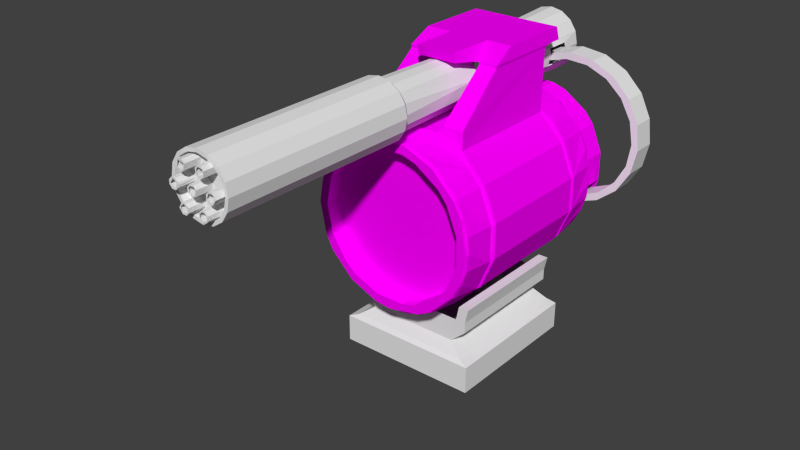 # Source: gatling_lowpoly.blend  (saved by Blender 2.68.0; exported with 4.5.12 LTS)
import bpy
from mathutils import Matrix  # noqa: F401  (used for matrix-valued properties, if any)

bpy.ops.wm.read_factory_settings(use_empty=True)
scene = bpy.context.scene
scene.name = 'Scene'

# ---- collections
col_collection_1 = bpy.data.collections.new('Collection 1'); scene.collection.children.link(col_collection_1)

# ---- images (referenced by path relative to the original .blend; pixels are not part of the script)
import os
ASSET_DIR = os.environ.get("B2B_ASSET_DIR", "")  # directory of the original .blend (textures are referenced by path, not embedded)
HERE = os.path.dirname(os.path.abspath(__file__))  # packed textures are extracted next to this script under _unpacked/

def load_image(name, relpath, width, height, colorspace="sRGB"):
    """Load a texture the original file referenced (path relative to the .blend, or extracted next to this script)."""
    p = next((c for c in (os.path.join(HERE, relpath), os.path.join(ASSET_DIR, relpath)) if relpath and os.path.exists(c)), "")
    if p:
        img = bpy.data.images.load(p, check_existing=True)
        img.name = name
    else:  # same state as the original file: an image datablock whose file is absent (Cycles renders it pink)
        img = bpy.data.images.new(name, width, height)
        img.source = "FILE"
        img.filepath = "//" + (relpath or name)
    img.colorspace_settings.name = colorspace
    return img
img_wood_texture___15_by_agf81_d3e6w3j_jpg_001 = load_image('wood_texture___15_by_agf81-d3e6w3j.jpg.001', 'wood_texture___15_by_agf81-d3e6w3j.jpg', 1024, 1024, 'sRGB')

# ---- materials (node trees are filled in below, after node groups)
mat_material = bpy.data.materials.new('Material')
mat_material.alpha_threshold = 0.0
mat_material.use_transparent_shadow = False
mat_material.roughness = 0.5
mat_material.line_color = (0.0, 0.0, 0.0, 1.0)

# ---- material node trees
mat_material.use_nodes = True; mat_material.node_tree.nodes.clear()
_N = mat_material.node_tree.nodes; _L = mat_material.node_tree.links
n0 = _N.new('ShaderNodeOutputMaterial'); n0.name = 'Material Output'; n0.location = (300, 300)
n1 = _N.new('ShaderNodeBsdfDiffuse'); n1.name = 'Diffuse BSDF'; n1.location = (10, 300)
n2 = _N.new('ShaderNodeTexImage'); n2.name = 'Image Texture'; n2.location = (-180, 300)
n2.width = 140
n2.image = img_wood_texture___15_by_agf81_d3e6w3j_jpg_001
_L.new(n1.outputs[0], n0.inputs[0])
_L.new(n2.outputs[0], n1.inputs[0])
n0.is_active_output = True

# ---- world
world_world = bpy.data.worlds.new('World'); scene.world = world_world
world_world.color = (0.05088, 0.05088, 0.05088)
world_world.use_sun_shadow = False
world_world.sun_shadow_jitter_overblur = 0.0
world_world.cycles.sampling_method = 'MANUAL'
world_world.cycles.sample_map_resolution = 256

# ---- meshes
me_cylinder_003 = bpy.data.meshes.new('Cylinder.003')
me_cylinder_003.from_pydata([(-0.2715, -0.004296, -0.3034), (-0.2516, 0.1044, -0.3019), (-0.1888, 0.1954, -0.3034), (-0.09974, 0.2528, -0.3034), (0.00451, 0.2717, -0.3034), (0.1081, 0.2493, -0.3034), (0.1952, 0.189, -0.3034), (0.2526, 0.09995, -0.3034), (0.2715, -0.004296, -0.3034), (0.2501, -0.1034, -0.3048), (0.1952, -0.1886, -0.3034), (0.1081, -0.2489, -0.3034), (0.00451, -0.2713, -0.3034), (-0.09974, -0.2523, -0.3034), (-0.1888, -0.195, -0.3034), (-0.2491, -0.1079, -0.3034), (-0.2792, -0.1154, -0.4272), (-0.2137, -0.2135, -0.4272), (-0.1156, -0.279, -0.4272), (-5.692e-06, -0.302, -0.4272), (0.1156, -0.279, -0.4272), (0.2137, -0.2135, -0.4272), (0.2792, -0.1154, -0.4272), (0.3022, 0.0002189, -0.4272), (0.2792, 0.1159, -0.4272), (0.2137, 0.2139, -0.4272), (0.1156, 0.2794, -0.4272), (-5.633e-06, 0.3024, -0.4272), (-0.1156, 0.2794, -0.4272), (-0.2137, 0.2139, -0.4272), (-0.2792, 0.1159, -0.4272), (-0.3022, 0.0002189, -0.4272), (-0.2792, -0.1154, -0.4441), (-0.2137, -0.2135, -0.4441), (-0.1156, -0.279, -0.4441), (-5.677e-06, -0.302, -0.4441), (0.1156, -0.279, -0.4441), (0.2137, -0.2135, -0.4441), (0.2792, -0.1154, -0.4441), (0.3022, 0.0002189, -0.4441), (0.2792, 0.1159, -0.4441), (0.2137, 0.2139, -0.4441), (0.1156, 0.2794, -0.4441), (-5.618e-06, 0.3024, -0.4441), (-0.1156, 0.2794, -0.4441), (-0.2137, 0.2139, -0.4441), (-0.2792, 0.1159, -0.4441), (-0.3022, 0.0002189, -0.4441), (-0.0005319, -0.3346, -0.4362), (0.128, -0.3091, -0.4372), (0.2369, -0.2363, -0.4383), (0.3095, -0.1273, -0.4395), (-0.3095, 0.1278, -0.4371), (-0.3348, -0.0002336, -0.4362), (-0.3093, -0.1279, -0.4368), (-0.2371, -0.2362, -0.4372), (-0.1288, -0.3088, -0.4356), (0.3348, 0.0003363, -0.4374), (0.3094, 0.1281, -0.438), (0.2367, 0.2369, -0.4363), (0.1279, 0.3096, -0.4348), (7.342e-05, 0.335, -0.436), (-0.1278, 0.3096, -0.4343), (-0.2368, 0.2368, -0.4358), (-0.3364, 0.0002183, -1.07), (-0.3108, 0.129, -1.07), (-0.2379, 0.2381, -1.07), (-0.1288, 0.311, -1.07), (-6.08e-06, 0.3367, -1.07), (0.1287, 0.311, -1.07), (0.2379, 0.2381, -1.07), (0.3108, 0.129, -1.07), (0.3364, 0.0002183, -1.07), (0.3108, -0.1285, -1.07), (0.2379, -0.2377, -1.07), (0.1287, -0.3106, -1.07), (-6.154e-06, -0.3362, -1.07), (-0.1288, -0.3106, -1.07), (-0.2379, -0.2377, -1.07), (-0.3108, -0.1285, -1.07), (-0.06438, 0.3238, -0.8789), (-5.841e-06, 0.3367, -0.8789), (-5.931e-06, -0.3362, -0.8789), (-0.06438, -0.3234, -0.8789), (0.1287, -0.3106, -0.8789), (0.1287, 0.311, -0.8789), (-5.737e-06, 0.3367, -0.6542), (-5.826e-06, -0.3362, -0.6542), (0.1287, 0.311, -0.6542), (-0.06438, 0.3238, -0.6542), (-0.06438, -0.3234, -0.6542), (0.1287, -0.3106, -0.6542), (-0.2544, -0.0008034, 0.2979), (-0.2351, -0.09818, 0.2979), (-0.1799, -0.1807, 0.2979), (-0.09735, -0.2359, 0.2979), (2.128e-05, -0.2552, 0.2979), (0.09739, -0.2359, 0.2979), (0.2137, -0.1436, 0.298), (0.2545, -0.0008035, 0.2979), (0.2137, 0.142, 0.298), (0.09739, 0.2343, 0.2979), (-0.04151, 0.2544, 0.2979), (-0.1799, 0.1791, 0.2979), (-0.2351, 0.09657, 0.2979), (-0.2767, -0.0008027, 1.216), (-0.2556, -0.1067, 1.216), (-0.1956, -0.1965, 1.216), (-0.1059, -0.2565, 1.216), (2.128e-05, -0.2775, 1.216), (0.1059, -0.2565, 1.216), (0.1957, -0.1965, 1.216), (0.2557, -0.1067, 1.216), (0.2767, -0.0008028, 1.216), (0.2557, 0.1051, 1.216), (0.1957, 0.1949, 1.216), (0.1059, 0.2549, 1.216), (2.131e-05, 0.2759, 1.216), (-0.1059, 0.2549, 1.216), (-0.1956, 0.1949, 1.216), (-0.2556, 0.1051, 1.216), (-0.3285, -0.0008026, 1.27), (-0.3035, -0.1265, 1.27), (-0.2323, -0.2331, 1.27), (-0.1257, -0.3043, 1.27), (2.128e-05, -0.3293, 1.27), (0.1257, -0.3043, 1.27), (0.2323, -0.2331, 1.27), (0.3035, -0.1265, 1.27), (0.3285, -0.0008027, 1.27), (0.3035, 0.1249, 1.27), (0.2323, 0.2315, 1.27), (0.1257, 0.3027, 1.27), (2.131e-05, 0.3277, 1.27), (-0.1257, 0.3027, 1.27), (-0.2323, 0.2315, 1.27), (-0.3035, 0.1249, 1.27), (-0.3285, -0.0008013, 3.039), (-0.3035, -0.1265, 3.039), (-0.2323, -0.2331, 3.039), (-0.1257, -0.3043, 3.039), (2.128e-05, -0.3293, 3.039), (0.1257, -0.3043, 3.039), (0.2323, -0.2331, 3.039), (0.3035, -0.1265, 3.039), (0.3285, -0.0008014, 3.039), (0.3035, 0.1249, 3.039), (0.2323, 0.2315, 3.039), (0.1257, 0.3027, 3.039), (2.131e-05, 0.3277, 3.039), (-0.1257, 0.3027, 3.039), (-0.2323, 0.2315, 3.039), (-0.3035, 0.1249, 3.039), (-0.2902, -0.0008013, 3.039), (-0.2681, -0.1119, 3.039), (-0.2052, -0.206, 3.039), (-0.111, -0.2689, 3.039), (2.128e-05, -0.291, 3.039), (0.1111, -0.2689, 3.039), (0.2052, -0.206, 3.039), (0.2681, -0.1119, 3.039), (0.2902, -0.0008014, 3.039), (0.2681, 0.1102, 3.039), (0.2052, 0.2044, 3.039), (0.1111, 0.2673, 3.039), (2.131e-05, 0.2894, 3.039), (-0.111, 0.2673, 3.039), (-0.2052, 0.2044, 3.039), (-0.2681, 0.1102, 3.039), (-0.2836, -0.0008013, 2.974), (-0.262, -0.1093, 2.974), (-0.2005, -0.2013, 2.974), (-0.1085, -0.2628, 2.974), (2.128e-05, -0.2844, 2.974), (0.1086, -0.2628, 2.974), (0.2006, -0.2013, 2.974), (0.262, -0.1093, 2.974), (0.2836, -0.0008014, 2.974), (0.262, 0.1077, 2.974), (0.2006, 0.1997, 2.974), (0.1086, 0.2612, 2.974), (2.131e-05, 0.2828, 2.974), (-0.1085, 0.2612, 2.974), (-0.2005, 0.1997, 2.974), (-0.262, 0.1077, 2.974), (-0.0119, 0.2904, -0.8716), (0.07626, 0.2784, -0.8716), (0.07626, 0.2784, -0.6614), (-0.0119, 0.2904, -0.6614), (-0.0724, 0.556, -0.8716), (0.006913, 0.5157, -0.8716), (0.006913, 0.5157, -0.6614), (-0.0724, 0.556, -0.6614), (-0.04219, 0.8267, -0.8716), (0.01946, 0.7626, -0.8716), (0.01946, 0.7626, -0.6614), (-0.04219, 0.8267, -0.6614), (0.07537, 1.072, -0.8716), (0.1125, 0.9916, -0.8716), (0.1125, 0.9916, -0.6614), (0.07537, 1.072, -0.6614), (0.2672, 1.266, -0.8716), (0.2757, 1.177, -0.8716), (0.2757, 1.177, -0.6614), (0.2672, 1.266, -0.6614), (0.512, 1.385, -0.8716), (0.4908, 1.299, -0.8716), (0.4908, 1.299, -0.6614), (0.512, 1.385, -0.6614), (0.7824, 1.418, -0.8716), (0.7341, 1.343, -0.8716), (0.7341, 1.343, -0.6614), (0.7824, 1.418, -0.6614), (1.049, 1.359, -0.8716), (0.9783, 1.305, -0.8716), (0.9783, 1.305, -0.6614), (1.049, 1.359, -0.6614), (1.281, 1.217, -0.8716), (1.196, 1.188, -0.8716), (1.196, 1.188, -0.6614), (1.281, 1.217, -0.6614), (1.453, 1.006, -0.8716), (1.364, 1.007, -0.8716), (1.364, 1.007, -0.6614), (1.453, 1.006, -0.6614), (1.546, 0.75, -0.8716), (1.462, 0.78, -0.8716), (1.462, 0.78, -0.6614), (1.546, 0.75, -0.6614), (-0.0119, -0.2993, -0.6614), (0.07626, -0.2873, -0.6614), (0.07626, -0.2873, -0.8716), (-0.0119, -0.2993, -0.8716), (-0.0724, -0.5649, -0.6614), (0.006913, -0.5246, -0.6614), (0.006913, -0.5246, -0.8716), (-0.0724, -0.5649, -0.8716), (-0.04219, -0.8356, -0.6614), (0.01946, -0.7714, -0.6614), (0.01946, -0.7714, -0.8716), (-0.04219, -0.8356, -0.8716), (0.07537, -1.081, -0.6614), (0.1125, -1.0, -0.6614), (0.1125, -1.0, -0.8716), (0.07537, -1.081, -0.8716), (0.2672, -1.275, -0.6614), (0.2757, -1.186, -0.6614), (0.2757, -1.186, -0.8716), (0.2672, -1.275, -0.8716), (0.512, -1.394, -0.6614), (0.4908, -1.308, -0.6614), (0.4908, -1.308, -0.8716), (0.512, -1.394, -0.8716), (0.7824, -1.427, -0.6614), (0.7341, -1.352, -0.6614), (0.7341, -1.352, -0.8716), (0.7824, -1.427, -0.8716), (1.049, -1.368, -0.6614), (0.9783, -1.314, -0.6614), (0.9783, -1.314, -0.8716), (1.049, -1.368, -0.8716), (1.281, -1.226, -0.6614), (1.196, -1.197, -0.6614), (1.196, -1.197, -0.8716), (1.281, -1.226, -0.8716), (1.453, -1.015, -0.6614), (1.364, -1.016, -0.6614), (1.364, -1.016, -0.8716), (1.453, -1.015, -0.8716), (1.546, -0.7588, -0.6614), (1.462, -0.7889, -0.6614), (1.462, -0.7889, -0.8716), (1.546, -0.7588, -0.8716)], [], [(68, 81, 85, 69), (10, 21, 22, 9), (3, 4, 27, 28), (71, 70, 41, 40), (223, 227, 228, 224, 220, 216, 212, 208, 204, 200, 196, 192, 188, 187, 191, 195, 199, 203, 207, 211, 215, 219), (1, 0, 15, 14, 13, 12, 11, 10, 9, 8, 7, 6, 5, 4, 3, 2), (118, 117, 116, 132, 133, 134), (41, 70, 69, 85, 88, 42), (6, 7, 24, 25), (239, 243, 247, 251, 255, 259, 263, 267, 271, 272, 268, 264, 260, 256, 252, 248, 244, 240, 236, 232, 231, 235), (73, 38, 37, 74), (4, 5, 26, 27), (37, 36, 91, 84, 75, 74), (14, 17, 18, 13), (47, 64, 79, 32), (84, 82, 76, 75), (34, 35, 36, 37, 38, 39, 40, 41, 42, 43, 61, 60, 59, 58, 57, 51, 50, 49, 48, 56, 55, 33), (25, 24, 23, 57, 58, 59, 60, 61, 62, 63, 52, 53, 31, 30, 29, 28, 27, 26), (45, 46, 47, 32, 33, 55, 54, 53, 52, 63, 62, 61, 43, 44), (45, 44, 67, 66), (1, 30, 31, 0), (36, 35, 87, 91), (43, 42, 88, 86), (1, 2, 29, 30), (13, 18, 19, 12), (8, 9, 22, 23), (19, 18, 17, 16, 31, 53, 54, 55, 56, 48, 49, 50, 51, 57, 23, 22, 21, 20), (34, 33, 78, 77), (16, 15, 0, 31), (34, 77, 76, 82, 83, 90, 87, 35), (2, 3, 28, 29), (237, 241, 245, 249, 253, 257, 261, 265, 269, 270, 266, 262, 258, 254, 250, 246, 242, 238, 234, 230, 229, 233), (12, 19, 20, 11), (5, 6, 25, 26), (165, 164, 180, 181), (79, 64, 65, 66, 67, 68, 69, 70, 71, 72, 73, 74, 75, 76, 77, 78), (11, 20, 21, 10), (64, 47, 46, 65), (119, 103, 102, 118), (113, 99, 98, 112), (94, 93, 106, 107), (104, 103, 119, 120), (100, 99, 113, 114), (95, 94, 107, 108), (105, 92, 104, 120), (96, 95, 108, 109), (116, 101, 100, 115), (97, 96, 109, 110), (117, 102, 101, 116), (98, 97, 110, 111), (93, 92, 105, 106), (102, 117, 118), (98, 111, 112), (130, 146, 147, 131), (108, 107, 106, 122, 123, 124), (114, 113, 112, 128, 129, 130), (120, 119, 118, 134, 135, 136), (115, 114, 130, 131, 132, 116), (105, 120, 136, 121, 122, 106), (112, 111, 110, 126, 127, 128), (110, 109, 108, 124, 125, 126), (125, 124, 140, 141), (131, 147, 148, 132), (125, 141, 142, 126), (132, 148, 149, 133), (127, 126, 142, 143), (134, 133, 149, 150), (127, 143, 144, 128), (134, 150, 151, 135), (128, 144, 145, 129), (123, 122, 138, 139), (136, 135, 151, 152), (129, 145, 146, 130), (124, 123, 139, 140), (121, 136, 152, 137), (121, 137, 138, 122), (45, 66, 65, 46), (141, 140, 156, 157), (159, 158, 174, 175), (146, 145, 144, 143, 142, 141, 157, 158, 159, 160, 161, 162, 163, 164, 165, 166, 167, 168, 153, 154, 155, 156, 140, 139, 138, 137, 152, 151, 150, 149, 148, 147), (171, 170, 169, 184, 183, 182, 181, 180, 179, 178, 177, 176, 175, 174, 173, 172), (182, 166, 165, 181), (176, 160, 159, 175), (154, 153, 169, 170), (167, 166, 182, 183), (161, 160, 176, 177), (171, 155, 154, 170), (184, 168, 167, 183), (162, 161, 177, 178), (172, 156, 155, 171), (169, 153, 168, 184), (163, 162, 178, 179), (173, 157, 156, 172), (164, 163, 179, 180), (158, 157, 173, 174), (188, 185, 186, 187), (191, 187, 186, 190), (185, 188, 192, 189), (193, 196, 200, 197), (15, 16, 17, 14), (195, 191, 190, 194), (189, 192, 196, 193), (197, 200, 204, 201), (199, 195, 194, 198), (203, 202, 206, 207), (203, 199, 198, 202), (201, 204, 208, 205), (32, 79, 78, 33), (71, 40, 39, 72), (207, 206, 210, 211), (205, 208, 212, 209), (211, 210, 214, 215), (209, 212, 216, 213), (217, 220, 224, 221), (219, 215, 214, 218), (213, 216, 220, 217), (227, 223, 222, 226), (223, 219, 218, 222), (228, 227, 226, 225), (221, 224, 228, 225), (232, 229, 230, 231), (213, 217, 221, 225, 226, 222, 218, 214, 210, 206, 202, 198, 194, 190, 186, 185, 189, 193, 197, 201, 205, 209), (235, 231, 230, 234), (229, 232, 236, 233), (237, 240, 244, 241), (43, 86, 89, 80, 81, 68, 67, 44), (239, 235, 234, 238), (233, 236, 240, 237), (241, 244, 248, 245), (243, 239, 238, 242), (247, 246, 250, 251), (247, 243, 242, 246), (39, 38, 73, 72), (245, 248, 252, 249), (251, 250, 254, 255), (249, 252, 256, 253), (255, 254, 258, 259), (253, 256, 260, 257), (261, 264, 268, 265), (263, 259, 258, 262), (257, 260, 264, 261), (271, 267, 266, 270), (267, 263, 262, 266), (272, 271, 270, 269), (265, 268, 272, 269), (115, 100, 114), (7, 8, 23, 24)])
me_cylinder_003.use_remesh_preserve_volume = False
me_cylinder_003.use_remesh_preserve_attributes = False
me_cylinder_003.use_mirror_vertex_groups = False
me_cylinder_003.update()
me_cylinder_005 = bpy.data.meshes.new('Cylinder.005')
me_cylinder_005.from_pydata([(8.462e-08, 0.03734, 1.677), (0.01913, 0.0475, 1.692), (0.03536, 0.03666, 1.692), (0.02548, 0.02678, 1.692), (0.05, 0.001307, 1.692), (0.03614, 0.01085, 1.676), (0.04619, -0.01783, 1.692), (0.01913, -0.04489, 1.692), (7.451e-08, -0.04869, 1.692), (-0.01913, -0.04489, 1.692), (-0.03098, -0.01939, 1.677), (-0.04619, -0.01783, 1.692), (-0.03329, -0.01248, 1.692), (-0.04619, 0.02044, 1.692), (-0.01913, 0.0475, 1.692), (-0.01379, 0.03459, 1.692), (0.02548, -0.02417, 1.677), (-0.007223, -0.03514, 1.677), (-0.03076, 0.0214, 1.676), (-0.1692, -0.04926, 1.692), (-0.1555, -0.06598, 1.692), (-0.1339, -0.06391, 1.692), (-0.1192, -0.09926, 1.692), (-0.1332, -0.09926, 1.692), (-0.1339, -0.1346, 1.692), (-0.1438, -0.1247, 1.692), (-0.1491, -0.1308, 1.676), (-0.1692, -0.1493, 1.692), (-0.183, -0.1325, 1.692), (-0.2046, -0.1346, 1.692), (-0.2154, -0.1184, 1.692), (-0.2053, -0.09926, 1.692), (-0.2154, -0.08013, 1.692), (-0.2025, -0.08547, 1.692), (-0.2046, -0.06391, 1.692), (-0.1947, -0.07379, 1.692), (-0.1884, -0.05307, 1.692), (-0.1823, -0.06384, 1.677), (-0.1364, -0.08333, 1.676), (-0.1997, -0.1228, 1.677), (-0.1692, 0.1482, 1.692), (-0.1597, 0.1343, 1.676), (-0.1339, 0.1335, 1.692), (-0.1438, 0.1237, 1.692), (-0.1192, 0.09818, 1.692), (-0.1332, 0.09818, 1.692), (-0.1339, 0.06283, 1.692), (-0.1692, 0.04818, 1.692), (-0.1884, 0.05199, 1.692), (-0.2154, 0.07905, 1.692), (-0.2053, 0.09818, 1.692), (-0.2154, 0.1173, 1.692), (-0.1884, 0.1444, 1.692), (-0.1344, 0.08187, 1.676), (-0.1692, 0.06216, 1.677), (-0.2009, 0.07933, 1.676), (-0.1947, 0.1237, 1.677), (0.1884, 0.1444, 1.692), (0.1879, 0.13, 1.677), (0.1947, 0.1237, 1.692), (0.2154, 0.1173, 1.692), (0.2025, 0.112, 1.692), (0.2053, 0.09818, 1.692), (0.2154, 0.07905, 1.692), (0.1884, 0.05199, 1.692), (0.183, 0.0649, 1.677), (0.1501, 0.05199, 1.692), (0.1555, 0.0649, 1.677), (0.123, 0.07905, 1.692), (0.123, 0.1173, 1.692), (0.1501, 0.1444, 1.692), (0.1555, 0.1315, 1.677), (0.2051, 0.08881, 1.677), (0.136, 0.0844, 1.677), (0.136, 0.112, 1.677), (0.1884, -0.05483, 1.692), (0.189, -0.07038, 1.677), (0.1947, -0.07555, 1.692), (0.2154, -0.08189, 1.692), (0.2025, -0.08724, 1.692), (0.2053, -0.101, 1.692), (0.2154, -0.1202, 1.692), (0.2025, -0.1148, 1.692), (0.1884, -0.1472, 1.692), (0.2008, -0.1256, 1.677), (0.1692, -0.151, 1.692), (0.1555, -0.1343, 1.677), (0.1339, -0.1364, 1.692), (0.123, -0.1202, 1.692), (0.123, -0.08189, 1.692), (0.136, -0.08724, 1.692), (0.1501, -0.05483, 1.692), (0.1617, -0.06507, 1.676), (0.1322, -0.106, 1.676), (5.96e-08, -0.1392, 1.692), (5.96e-08, -0.1531, 1.692), (0.01913, -0.143, 1.692), (0.01379, -0.1559, 1.692), (0.02548, -0.1637, 1.692), (0.04619, -0.17, 1.692), (0.04619, -0.2083, 1.692), (0.03329, -0.203, 1.692), (0.01913, -0.2354, 1.692), (0.005303, -0.2256, 1.676), (-0.01913, -0.2354, 1.692), (-0.01379, -0.2225, 1.692), (-0.04619, -0.2083, 1.692), (-0.04619, -0.17, 1.692), (-0.03329, -0.1754, 1.692), (-0.01913, -0.143, 1.692), (-0.01379, -0.1559, 1.692), (0.03679, -0.1715, 1.677), (-0.03705, -0.1942, 1.676), (-0.01379, -0.1559, 1.676), (5.96e-08, 0.2418, 1.692), (0.01913, 0.238, 1.692), (0.01379, 0.2251, 1.677), (0.04619, 0.2109, 1.692), (0.04619, 0.1726, 1.692), (0.03329, 0.178, 1.692), (0.01913, 0.1456, 1.692), (0.008088, 0.1555, 1.676), (5.96e-08, 0.1558, 1.692), (-0.01913, 0.1456, 1.692), (-0.04619, 0.1726, 1.692), (-0.03329, 0.178, 1.692), (-0.04619, 0.2109, 1.692), (-0.03536, 0.2271, 1.692), (-0.01379, 0.2251, 1.677), (0.03705, 0.1968, 1.677), (-0.03047, 0.1704, 1.676), (-0.03329, 0.2056, 1.677), (0.01913, 0.0475, -1.76), (0.01852, 0.03316, -1.744), (0.03536, 0.03666, -1.76), (0.02548, 0.02678, -1.76), (0.04619, 0.02044, -1.76), (0.03329, 0.01509, -1.76), (0.05, 0.001307, -1.76), (0.03603, 0.001307, -1.76), (0.04619, -0.01783, -1.76), (0.01913, -0.04489, -1.76), (0.01379, -0.03198, -1.76), (-0.01913, -0.04489, -1.76), (-0.02548, -0.02417, -1.76), (-0.04619, -0.01783, -1.76), (-0.04619, 0.02044, -1.76), (-0.03329, 0.01509, -1.76), (-0.01913, 0.0475, -1.76), (-0.02597, 0.02972, -1.744), (0.03592, -0.007923, -1.744), (0.006556, -0.03559, -1.744), (-0.03158, -0.01887, -1.744), (-0.1692, -0.04926, -1.76), (-0.1555, -0.06598, -1.76), (-0.1339, -0.06391, -1.76), (-0.1192, -0.09926, -1.76), (-0.1332, -0.09926, -1.76), (-0.1339, -0.1346, -1.76), (-0.1555, -0.1325, -1.76), (-0.1692, -0.1493, -1.76), (-0.2001, -0.1243, -1.744), (-0.2046, -0.1346, -1.76), (-0.1947, -0.1247, -1.76), (-0.2154, -0.1184, -1.76), (-0.2053, -0.09926, -1.76), (-0.2154, -0.08013, -1.76), (-0.2025, -0.08547, -1.76), (-0.2046, -0.06391, -1.76), (-0.1947, -0.07379, -1.76), (-0.1884, -0.05307, -1.76), (-0.182, -0.06351, -1.744), (-0.1364, -0.08333, -1.744), (-0.1468, -0.1284, -1.744), (-0.1692, 0.1482, -1.76), (-0.1506, 0.13, -1.744), (-0.1339, 0.1335, -1.76), (-0.1438, 0.1237, -1.76), (-0.123, 0.1173, -1.76), (-0.136, 0.112, -1.76), (-0.1192, 0.09818, -1.76), (-0.1332, 0.09818, -1.76), (-0.1339, 0.06283, -1.76), (-0.1555, 0.0649, -1.76), (-0.1692, 0.04818, -1.76), (-0.1884, 0.05199, -1.76), (-0.1876, 0.06628, -1.744), (-0.1947, 0.07271, -1.76), (-0.2154, 0.07905, -1.76), (-0.2053, 0.09818, -1.744), (-0.2154, 0.1173, -1.76), (-0.1884, 0.1444, -1.76), (-0.183, 0.1315, -1.76), (-0.137, 0.07749, -1.744), (-0.1906, 0.1287, -1.744), (0.1692, 0.1482, -1.76), (0.1692, 0.1342, -1.76), (0.1884, 0.1444, -1.76), (0.2046, 0.1335, -1.76), (0.2154, 0.1173, -1.76), (0.2057, 0.09346, -1.744), (0.2154, 0.07905, -1.76), (0.2025, 0.0844, -1.76), (0.1884, 0.05199, -1.76), (0.1788, 0.06266, -1.744), (0.1692, 0.06215, -1.76), (0.1501, 0.05199, -1.76), (0.1438, 0.07271, -1.76), (0.123, 0.07905, -1.76), (0.123, 0.1173, -1.76), (0.136, 0.112, -1.76), (0.1501, 0.1444, -1.76), (0.1413, 0.124, -1.744), (0.1879, 0.1313, -1.744), (0.1377, 0.07801, -1.744), (0.1884, -0.05483, -1.76), (0.183, -0.06774, -1.76), (0.2154, -0.08189, -1.76), (0.2053, -0.101, -1.76), (0.2154, -0.1202, -1.76), (0.1884, -0.1472, -1.76), (0.183, -0.1343, -1.744), (0.1692, -0.151, -1.76), (0.1339, -0.1364, -1.76), (0.123, -0.1202, -1.76), (0.136, -0.1148, -1.76), (0.1192, -0.101, -1.76), (0.1332, -0.101, -1.76), (0.123, -0.08189, -1.76), (0.136, -0.08724, -1.76), (0.1501, -0.05483, -1.76), (0.1445, -0.07214, -1.744), (0.1976, -0.0767, -1.744), (0.2025, -0.1148, -1.744), (0.1451, -0.1296, -1.744), (0.01913, -0.143, -1.76), (0.01379, -0.1559, -1.76), (0.04619, -0.17, -1.76), (0.04619, -0.2083, -1.76), (0.03329, -0.203, -1.76), (0.01913, -0.2354, -1.76), (0.01379, -0.2225, -1.76), (7.451e-08, -0.2392, -1.76), (5.96e-08, -0.2252, -1.76), (-0.01913, -0.2354, -1.76), (-0.01379, -0.2225, -1.76), (-0.04619, -0.2083, -1.76), (-0.04619, -0.17, -1.76), (-0.01913, -0.143, -1.76), (-0.01379, -0.1559, -1.744), (0.02245, -0.1597, -1.744), (0.03492, -0.2081, -1.744), (-0.02908, -0.2135, -1.744), (-0.03329, -0.1754, -1.744), (5.96e-08, 0.2418, -1.76), (5.96e-08, 0.2278, -1.76), (0.01913, 0.238, -1.76), (0.01379, 0.2251, -1.76), (0.02548, 0.2173, -1.76), (0.04619, 0.2109, -1.76), (0.04619, 0.1726, -1.76), (0.03329, 0.178, -1.76), (0.01913, 0.1456, -1.76), (0.005303, 0.1553, -1.744), (-0.01913, 0.1456, -1.76), (-0.01379, 0.1585, -1.76), (-0.04619, 0.1726, -1.76), (-0.04619, 0.2109, -1.76), (-0.03329, 0.2056, -1.76), (-0.03536, 0.2271, -1.76), (-0.01379, 0.2251, -1.76), (0.03683, 0.2092, -1.744), (-0.03647, 0.1865, -1.744), (-0.01379, 0.2251, -1.744)], [], [(70, 211, 209, 69), (2, 134, 132, 1), (153, 19, 21, 155), (102, 240, 238, 100), (215, 75, 78, 217), (118, 117, 129, 119), (32, 166, 164, 30), (14, 148, 146, 13), (178, 176, 42, 44, 180), (15, 18, 0), (88, 224, 223, 87), (119, 129, 121), (85, 222, 220, 83), (155, 21, 22, 156), (235, 248, 109, 94, 96), (46, 182, 180, 44), (206, 66, 68, 208), (63, 201, 199, 60), (34, 32, 33, 35), (232, 216, 231, 229, 227, 226, 228, 230, 215, 217, 219, 220, 222, 223, 224, 225, 234, 221, 233, 218), (246, 106, 107, 247), (20, 37, 38), (234, 225, 227, 229, 231), (189, 186, 187), (188, 49, 51, 190), (259, 117, 118, 260), (120, 262, 260, 118), (186, 193, 183), (45, 43, 41, 53), (13, 11, 12, 18, 15, 0, 3, 5, 16, 17, 8, 7, 6, 4, 2, 1, 14), (81, 78, 79, 80, 82), (173, 172, 157), (40, 174, 191, 52), (181, 193, 175, 177, 179), (235, 96, 99, 237), (195, 211, 70, 57, 197), (264, 123, 124, 266), (48, 185, 184, 47), (271, 273, 270, 255, 257), (270, 273, 272, 268), (136, 134, 2, 4, 138), (141, 7, 8, 9, 143), (187, 186, 183, 193, 181, 180, 182, 184, 185, 188, 190, 191, 174, 176, 178, 179, 177, 175, 192, 194, 189), (40, 52, 51, 49, 48, 47, 46, 44, 45, 53, 54, 55, 50, 56, 41, 43, 42), (198, 213, 196, 195, 197), (254, 255, 270, 268, 272, 265, 263, 261, 271, 258, 257, 256, 259, 260, 262, 264, 266, 267, 269), (262, 120, 123, 264), (242, 240, 102, 104, 244), (263, 271, 261), (143, 9, 11, 145), (215, 230, 91, 75), (203, 64, 66, 206), (83, 220, 219, 81), (115, 256, 254, 114), (204, 205, 207, 214), (30, 164, 162, 29), (266, 124, 126, 267), (114, 254, 269, 127), (90, 93, 92), (19, 153, 170, 36), (272, 263, 265), (91, 230, 228, 89), (136, 137, 135, 133, 132, 134), (87, 85, 83, 81, 82, 84, 86, 93, 90, 92, 76, 77, 79, 78, 75, 91, 89, 88), (36, 170, 168, 166, 32, 34), (89, 228, 226, 224, 88), (100, 238, 237, 99), (24, 158, 156, 22), (97, 96, 94, 95), (174, 40, 42, 176), (94, 109, 107, 106, 104, 102, 100, 99, 96, 97, 98, 111, 101, 103, 105, 112, 108, 110, 95), (245, 252, 251, 241, 243), (127, 269, 267, 126), (169, 171, 161, 165, 167), (6, 140, 138, 4), (110, 108, 112, 113), (0, 5, 3), (217, 78, 81, 219), (160, 27, 29, 162), (64, 203, 201, 63), (244, 104, 106, 246), (114, 127, 126, 124, 123, 120, 118, 119, 121, 122, 130, 125, 131, 128, 116, 129, 117, 115), (9, 8, 17, 10, 12, 11), (69, 209, 208, 68), (222, 85, 87, 223), (50, 55, 56), (47, 184, 182, 46), (52, 191, 190, 51), (256, 115, 117, 259), (19, 36, 34, 35, 37, 20, 38, 23, 25, 26, 28, 39, 31, 33, 32, 30, 29, 27, 24, 22, 21), (150, 139, 137, 136, 138, 140, 141, 143, 145, 146, 148, 132, 133, 149, 147, 152, 144, 151, 142), (214, 210, 212), (62, 61, 59, 58, 72), (7, 141, 140, 6), (44, 42, 43, 45), (172, 154, 171, 169, 168, 170, 153, 155, 156, 158, 160, 162, 164, 166, 167, 165, 163, 161, 159, 173, 157), (57, 70, 69, 68, 66, 64, 63, 72, 65, 67, 73, 74, 71, 58, 59, 61, 60), (168, 169, 167, 166), (109, 248, 247, 107), (172, 171, 154), (180, 181, 179, 178), (35, 33, 31, 39, 37), (194, 192, 175), (63, 60, 61, 62, 72), (25, 23, 38, 26), (132, 148, 14, 1), (198, 197, 57, 60, 199), (224, 226, 227, 225), (139, 150, 133, 135, 137), (145, 11, 13, 146), (233, 232, 218), (204, 200, 202), (161, 173, 159), (105, 103, 112), (239, 251, 250, 236, 249, 253, 252, 245, 243, 242, 244, 246, 247, 248, 235, 237, 238, 240, 241), (240, 242, 243, 241), (158, 24, 27, 160), (254, 256, 257, 255), (152, 147, 149), (101, 111, 103), (185, 48, 49, 188), (214, 207, 205, 204, 202, 200, 213, 198, 199, 201, 203, 206, 208, 209, 211, 195, 196, 212, 210), (151, 144, 152), (80, 79, 77, 76, 84), (95, 110, 113, 111, 97), (122, 121, 130), (250, 249, 236), (12, 10, 18), (142, 151, 150), (82, 80, 84), (28, 26, 39), (232, 231, 216), (241, 251, 239), (98, 97, 111), (165, 161, 163), (196, 213, 212), (125, 130, 131), (258, 271, 257)])
me_cylinder_005.use_remesh_preserve_volume = False
me_cylinder_005.use_remesh_preserve_attributes = False
me_cylinder_005.use_mirror_vertex_groups = False
me_cylinder_005.update()
me_cube_001 = bpy.data.meshes.new('Cube.001')
me_cube_001.from_pydata([(-0.25, -0.2293, -0.6078), (-0.25, 0.2293, -0.6078), (0.25, 0.2293, -0.6078), (0.25, -0.2293, -0.6078), (-0.25, -0.2293, 0.03037), (-0.25, 0.2293, 0.03037), (0.25, 0.2293, 0.03037), (0.25, -0.2293, 0.03037), (-0.2162, -0.2193, 0.1199), (-0.2162, 0.2193, 0.1199), (0.2162, 0.2193, 0.1199), (0.2162, -0.2193, 0.1199), (-0.1625, -0.1983, 0.3841), (-0.1625, 0.1983, 0.3841), (0.1625, 0.1983, 0.3841), (0.1625, -0.1983, 0.3841), (-0.215, -0.1985, 0.6966), (-0.215, 0.1985, 0.6966), (0.215, 0.1985, 0.6966), (0.215, -0.1985, 0.6966), (-0.2151, -0.1985, 0.9501), (-0.2151, 0.1985, 0.9501), (0.2151, 0.1985, 0.9501), (0.2151, -0.1985, 0.9501), (-0.1898, -0.1985, 1.281), (0.1898, -0.1985, 1.281), (-0.1797, 0.1985, 0.9501), (0.1797, 0.1985, 0.9501), (0.1898, 0.1985, 1.281), (-0.1898, 0.1985, 1.281), (0.1797, -0.1985, 0.9501), (-0.1797, -0.1985, 0.9501), (0.2259, -0.1985, 1.281), (0.2259, 0.1985, 1.281), (-0.2259, 0.1985, 1.281), (-0.2259, -0.1985, 1.281)], [], [(4, 5, 1, 0), (5, 6, 2, 1), (6, 7, 3, 2), (7, 4, 0, 3), (0, 1, 2, 3), (4, 7, 11, 8), (8, 11, 15, 12), (7, 6, 10, 11), (6, 5, 9, 10), (5, 4, 8, 9), (12, 15, 19, 16), (11, 10, 14, 15), (10, 9, 13, 14), (9, 8, 12, 13), (16, 19, 23, 30, 31, 20), (15, 14, 18, 19), (14, 13, 17, 18), (13, 12, 16, 17), (27, 30, 25, 28), (19, 18, 22, 23), (18, 17, 21, 26, 27, 22), (17, 16, 20, 21), (30, 23, 32, 25), (20, 31, 24, 35), (24, 29, 34, 35), (31, 26, 29, 24), (21, 20, 35, 34), (26, 21, 34, 29), (32, 33, 28, 25), (23, 22, 33, 32), (22, 27, 28, 33)])
me_cube_001.use_remesh_preserve_volume = False
me_cube_001.use_remesh_preserve_attributes = False
me_cube_001.use_mirror_vertex_groups = False
me_cube_001.update()
me_cylinder_001 = bpy.data.meshes.new('Cylinder.001')
me_cylinder_001.from_pydata([(0.1838, 0.924, 1.05), (0.3605, 0.8704, 1.05), (0.5234, 0.7833, 1.05), (0.6661, 0.6661, 1.05), (0.7833, 0.5234, 1.05), (0.8704, 0.3605, 1.05), (0.924, 0.1838, 1.05), (0.9421, 1.209e-07, 1.05), (0.924, -0.1838, 1.05), (0.8704, -0.3605, 1.05), (0.7833, -0.5234, 1.05), (0.5234, -0.7833, 1.05), (0.3605, -0.8704, 1.05), (0.1838, -0.924, 1.05), (-2.999e-07, -0.9421, 1.05), (-0.1838, -0.924, 1.05), (-0.5234, -0.7833, 1.05), (-0.6661, -0.6661, 1.05), (-0.7833, -0.5234, 1.05), (-0.8704, -0.3605, 1.05), (-0.9421, 9.594e-07, 1.05), (-0.924, 0.1838, 1.05), (-0.8704, 0.3605, 1.05), (-0.7833, 0.5234, 1.05), (-0.5234, 0.7833, 1.05), (-0.1838, 0.924, 1.05), (0.1811, 0.9106, 1.082), (0.5158, 0.772, 1.082), (0.772, 0.5158, 1.082), (0.8578, 0.3553, 1.082), (0.9284, 1.442e-07, 1.082), (0.8578, -0.3553, 1.082), (0.772, -0.5158, 1.082), (0.5158, -0.772, 1.082), (0.3553, -0.8578, 1.082), (-2.938e-07, -0.9284, 1.082), (-0.1811, -0.9106, 1.082), (-0.5158, -0.772, 1.082), (-0.772, -0.5158, 1.082), (-0.8578, -0.3553, 1.082), (-0.9284, 9.706e-07, 1.082), (-0.8578, 0.3553, 1.082), (-0.772, 0.5158, 1.082), (-0.5158, 0.772, 1.082), (-0.1811, 0.9106, 1.082), (0.1619, 0.8138, 1.082), (0.3175, 0.7666, 1.082), (0.5867, 0.5867, 1.082), (0.6899, 0.461, 1.082), (0.8138, 0.1619, 1.082), (0.8138, -0.1619, 1.082), (0.6899, -0.461, 1.082), (0.5867, -0.5867, 1.082), (0.3175, -0.7666, 1.082), (0.1619, -0.8138, 1.082), (-0.1619, -0.8138, 1.082), (-0.461, -0.6899, 1.082), (-0.5867, -0.5867, 1.082), (-0.7666, -0.3175, 1.082), (-0.8297, 9.044e-07, 1.082), (-0.7666, 0.3175, 1.082), (-0.6899, 0.461, 1.082), (-0.461, 0.6899, 1.082), (-0.1619, 0.8138, 1.082), (0.1631, 0.8199, 0.9002), (0.3199, 0.7723, 0.9002), (0.5911, 0.5911, 0.9002), (0.6951, 0.4644, 0.9002), (0.8199, 0.1631, 0.9002), (0.8199, -0.1631, 0.9002), (0.6951, -0.4644, 0.9002), (0.5911, -0.5911, 0.9002), (0.3199, -0.7723, 0.9002), (0.1631, -0.8199, 0.9002), (-0.1631, -0.8199, 0.9002), (-0.4644, -0.6951, 0.9002), (-0.5911, -0.5911, 0.9002), (-0.7723, -0.3199, 0.9002), (-0.836, 7.923e-07, 0.9002), (-0.7723, 0.3199, 0.9002), (-0.6951, 0.4644, 0.9002), (-0.4644, 0.6951, 0.9002), (-0.1631, 0.8199, 0.9002), (0.1912, 0.961, 0.7316), (0.375, 0.9052, 0.7316), (0.6928, 0.6928, 0.7316), (0.8147, 0.5444, 0.7316), (0.961, 0.1912, 0.7316), (0.961, -0.1912, 0.7316), (0.8147, -0.5444, 0.7316), (0.5444, -0.8147, 0.7316), (0.1912, -0.961, 0.7316), (-0.1912, -0.961, 0.7316), (-0.5444, -0.8147, 0.7316), (-0.6928, -0.6928, 0.7316), (-0.9052, -0.375, 0.7316), (-0.961, -0.1912, 0.7316), (-0.9798, 9.443e-07, 0.7316), (-0.961, 0.1912, 0.7316), (-0.8147, 0.5444, 0.7316), (-0.5444, 0.8147, 0.7316), (-0.1912, 0.961, 0.7316), (0.2354, 0.9302, 0.6633), (0.5484, 0.8207, 0.6633), (0.8207, 0.5484, 0.6633), (0.9681, 0.1926, 0.6633), (0.9681, -0.1926, 0.6633), (0.8207, -0.5484, 0.6633), (0.5484, -0.8207, 0.6633), (0.1926, -0.9681, 0.6633), (-0.1926, -0.9681, 0.6633), (-0.5484, -0.8207, 0.6633), (-0.6979, -0.6979, 0.6633), (-0.9119, -0.3777, 0.6633), (-0.987, 1.047e-06, 0.6633), (-0.9119, 0.3777, 0.6633), (-0.6979, 0.6979, 0.6633), (-0.5484, 0.8207, 0.6633), (-0.2354, 0.9302, 0.6633), (0.1838, 0.924, -1.087), (0.3605, 0.8704, -1.087), (0.5234, 0.7833, -1.087), (0.6661, 0.6661, -1.087), (0.7833, 0.5234, -1.087), (0.8704, 0.3605, -1.087), (0.924, 0.1838, -1.087), (0.9421, 9.723e-08, -1.087), (0.924, -0.1838, -1.087), (0.8704, -0.3605, -1.087), (0.7833, -0.5234, -1.087), (0.5234, -0.7833, -1.087), (0.3605, -0.8704, -1.087), (0.1838, -0.924, -1.087), (-2.999e-07, -0.9421, -1.087), (-0.1838, -0.924, -1.087), (-0.5234, -0.7833, -1.087), (-0.6661, -0.6661, -1.087), (-0.7833, -0.5234, -1.087), (-0.8704, -0.3605, -1.087), (-0.9421, 9.358e-07, -1.087), (-0.924, 0.1838, -1.087), (-0.8704, 0.3605, -1.087), (-0.7833, 0.5234, -1.087), (-0.5234, 0.7833, -1.087), (-0.1838, 0.924, -1.087), (0.1811, 0.9106, -1.119), (0.5158, 0.772, -1.119), (0.772, 0.5158, -1.119), (0.8578, 0.3553, -1.119), (0.9284, 1.206e-07, -1.119), (0.8578, -0.3553, -1.119), (0.772, -0.5158, -1.119), (0.5158, -0.772, -1.119), (0.3553, -0.8578, -1.119), (-2.938e-07, -0.9284, -1.119), (-0.1811, -0.9106, -1.119), (-0.5158, -0.772, -1.119), (-0.772, -0.5158, -1.119), (-0.8578, -0.3553, -1.119), (-0.9284, 9.47e-07, -1.119), (-0.8578, 0.3553, -1.119), (-0.772, 0.5158, -1.119), (-0.5158, 0.772, -1.119), (-0.1811, 0.9106, -1.119), (0.1619, 0.8138, -1.119), (0.3175, 0.7666, -1.119), (0.5867, 0.5867, -1.119), (0.6899, 0.461, -1.119), (0.8138, 0.1619, -1.119), (0.8138, -0.1619, -1.119), (0.7666, -0.3175, -1.119), (0.5867, -0.5867, -1.119), (0.3175, -0.7666, -1.119), (0.1619, -0.8138, -1.119), (-2.503e-07, -0.8297, -1.119), (-0.1619, -0.8138, -1.119), (-0.461, -0.6899, -1.119), (-0.5867, -0.5867, -1.119), (-0.7666, -0.3175, -1.119), (-0.8138, -0.1619, -1.119), (-0.8297, 8.808e-07, -1.119), (-0.7666, 0.3175, -1.119), (-0.6899, 0.461, -1.119), (-0.461, 0.6899, -1.119), (-0.1619, 0.8138, -1.119), (0.1631, 0.8199, -1.502), (0.3199, 0.7723, -1.502), (0.5911, 0.5911, -1.502), (0.6951, 0.4644, -1.502), (0.8199, 0.1631, -1.502), (0.8199, -0.1631, -1.502), (0.7723, -0.3199, -1.502), (0.5911, -0.5911, -1.502), (0.3199, -0.7723, -1.502), (0.1631, -0.8199, -1.502), (-0.1631, -0.8199, -1.502), (-0.4644, -0.6951, -1.502), (-0.5911, -0.5911, -1.502), (-0.7723, -0.3199, -1.502), (-0.8199, -0.1631, -1.502), (-0.836, 4.072e-07, -1.502), (-0.7723, 0.3199, -1.502), (-0.6951, 0.4644, -1.502), (-0.4644, 0.6951, -1.502), (-0.1631, 0.8199, -1.502), (0.1912, 0.961, -0.7316), (0.375, 0.9052, -0.7316), (0.5444, 0.8147, -0.7316), (0.6928, 0.6928, -0.7316), (0.8147, 0.5444, -0.7316), (0.961, 0.1912, -0.7316), (0.961, -0.1912, -0.7316), (0.8147, -0.5444, -0.7316), (0.5444, -0.8147, -0.7316), (0.1912, -0.961, -0.7316), (-0.1912, -0.961, -0.7316), (-0.5444, -0.8147, -0.7316), (-0.6928, -0.6928, -0.7316), (-0.9052, -0.375, -0.7316), (-0.9798, 9.12e-07, -0.7316), (-0.961, 0.1912, -0.7316), (-0.8147, 0.5444, -0.7316), (-0.5444, 0.8147, -0.7316), (-0.1912, 0.961, -0.7316), (0.1926, 0.9302, -0.6633), (0.5484, 0.8207, -0.6633), (0.8207, 0.5484, -0.6633), (0.9681, 0.1926, -0.6633), (0.9681, -0.1926, -0.6633), (0.8207, -0.5484, -0.6633), (0.5484, -0.8207, -0.6633), (0.1926, -0.9681, -0.6633), (-0.1926, -0.9681, -0.6633), (-0.5484, -0.8207, -0.6633), (-0.6979, -0.6979, -0.6633), (-0.9119, -0.3777, -0.6633), (-0.987, 8.528e-07, -0.6633), (-0.9119, 0.3777, -0.6633), (-0.6979, 0.6979, -0.6633), (-0.5484, 0.8207, -0.6633), (-0.1926, 0.9302, -0.6633), (5.349e-09, 0.9311, 0.7299), (0.1816, 0.9132, 0.7299), (0.5173, 0.7742, 0.7299), (0.7742, 0.5173, 0.7299), (0.9132, 0.1816, 0.7299), (0.9132, -0.1816, 0.7299), (0.7742, -0.5173, 0.7299), (0.5173, -0.7742, 0.7299), (0.1816, -0.9132, 0.7299), (-0.1816, -0.9132, 0.7299), (-0.5173, -0.7742, 0.7299), (-0.7742, -0.5173, 0.7299), (-0.8602, -0.3563, 0.7299), (-0.9132, -0.1816, 0.7299), (-0.9311, 9.17e-07, 0.7299), (-0.9132, 0.1817, 0.7299), (-0.7742, 0.5173, 0.7299), (-0.5173, 0.7742, 0.7299), (-0.3563, 0.8602, 0.7299), (4.795e-09, 0.938, 0.665), (0.183, 0.92, 0.665), (0.5211, 0.7799, 0.665), (0.7799, 0.5211, 0.665), (0.92, 0.183, 0.665), (0.92, -0.183, 0.665), (0.7799, -0.5211, 0.665), (0.5211, -0.7799, 0.665), (0.183, -0.92, 0.665), (-0.183, -0.92, 0.665), (-0.5211, -0.7799, 0.665), (-0.7799, -0.5211, 0.665), (-0.8666, -0.3589, 0.665), (-0.938, 1.014e-06, 0.665), (-0.92, 0.183, 0.665), (-0.7799, 0.5211, 0.665), (-0.5211, 0.7799, 0.665), (-0.3589, 0.8666, 0.665), (-0.183, 0.92, 0.665), (6.136e-09, 0.9311, -0.7299), (0.1816, 0.9132, -0.7299), (0.5173, 0.7742, -0.7299), (0.7742, 0.5173, -0.7299), (0.9132, 0.1816, -0.7299), (0.9132, -0.1816, -0.7299), (0.7742, -0.5173, -0.7299), (0.5173, -0.7742, -0.7299), (0.1816, -0.9132, -0.7299), (-0.1816, -0.9132, -0.7299), (-0.5173, -0.7742, -0.7299), (-0.7742, -0.5173, -0.7299), (-0.8602, -0.3563, -0.7299), (-0.9311, 8.794e-07, -0.7299), (-0.9132, 0.1817, -0.7299), (-0.7742, 0.5173, -0.7299), (-0.5173, 0.7742, -0.7299), (-0.3563, 0.8602, -0.7299), (5.582e-09, 0.938, -0.665), (0.183, 0.92, -0.665), (0.5211, 0.7799, -0.665), (0.7799, 0.5211, -0.665), (0.92, 0.183, -0.665), (0.92, -0.183, -0.665), (0.7799, -0.5211, -0.665), (0.5211, -0.7799, -0.665), (0.183, -0.92, -0.665), (-0.183, -0.92, -0.665), (-0.5211, -0.7799, -0.665), (-0.7799, -0.5211, -0.665), (-0.8666, -0.3589, -0.665), (-0.938, 8.232e-07, -0.665), (-0.92, 0.183, -0.665), (-0.7799, 0.5211, -0.665), (-0.5211, 0.7799, -0.665), (-0.3589, 0.8666, -0.665), (-0.183, 0.92, -0.665), (0.3167, 1.014, 0.6633), (0.5484, 1.014, 0.6633), (-0.5484, 1.014, 0.6633), (-0.3167, 1.014, 0.6633), (0.3167, 1.014, -0.6633), (-0.3167, 1.014, -0.6633), (0.3168, 1.48, 0.1125), (0.5173, 1.48, 0.1125), (-0.5173, 1.48, 0.1125), (-0.3168, 1.48, 0.1125), (0.3168, 1.48, -0.7249), (0.5173, 1.48, -0.7249), (-0.5173, 1.48, -0.7249), (-0.3168, 1.48, -0.7249), (0.306, 1.508, 0.1153), (0.2268, 1.643, -0.1349), (0.5069, 1.643, -0.1349), (0.5249, 1.508, 0.1153), (-0.5249, 1.508, 0.1153), (-0.5069, 1.643, -0.1349), (-0.2268, 1.643, -0.1349), (-0.306, 1.508, 0.1153), (0.3213, 1.508, -0.7748), (0.5249, 1.508, -0.7943), (-0.5249, 1.508, -0.7943), (-0.3213, 1.508, -0.7748), (0.5069, 1.643, -0.945), (0.5249, 1.508, -0.9645), (-0.5249, 1.508, -0.9645), (-0.5069, 1.643, -0.945), (0.216, 1.537, 0.3755), (0.2149, 1.643, 0.4007), (-0.2149, 1.643, 0.4007), (-0.216, 1.537, 0.3755)], [], [(85, 3, 4, 86), (98, 21, 22, 23, 99), (83, 0, 1, 84), (92, 15, 16, 93), (205, 119, 144, 223), (240, 224, 298, 297, 315), (91, 13, 14, 15, 92), (93, 16, 17, 94), (97, 20, 21, 98), (12, 13, 91, 90, 11), (88, 8, 9, 10, 89), (10, 11, 90, 89), (94, 17, 18, 19, 95), (19, 20, 97, 96, 95), (5, 6, 87, 86, 4), (87, 6, 7, 8, 88), (24, 25, 101, 100), (23, 22, 41, 42), (23, 24, 100, 99), (24, 23, 42, 43), (148, 124, 125, 126, 149), (145, 119, 120, 121, 146), (155, 134, 135, 156), (145, 163, 144, 119), (153, 131, 132, 133, 154), (19, 18, 38, 39), (10, 9, 31, 32), (9, 8, 7, 30, 31), (0, 83, 101, 25), (12, 11, 33, 34), (143, 162, 161, 142), (15, 14, 35, 36), (5, 4, 28, 29), (128, 150, 149, 126, 127), (141, 160, 159, 139, 140), (146, 121, 122, 123, 147), (0, 25, 44, 26), (188, 167, 168, 189), (30, 29, 28, 27, 26, 45, 46, 47, 48, 49, 50, 51, 52, 53, 54, 55, 56, 57, 58, 39, 38, 37, 36, 35, 34, 33, 32, 31), (169, 168, 167, 166, 165, 164, 184, 183, 182, 181, 180, 179, 178, 158, 159, 160, 161, 162, 163, 145, 146, 147, 148, 149, 150, 151, 152, 153, 154, 174, 173, 172, 171, 170), (43, 42, 41, 40, 39, 58, 59, 60, 61, 62, 63, 45, 26, 44), (64, 82, 81, 80, 79, 78, 77, 76, 75, 74, 73, 72, 71, 70, 69, 68, 67, 66, 65), (57, 56, 75, 76), (62, 81, 82, 63), (58, 57, 76, 77), (61, 80, 81, 62), (55, 54, 73, 74), (61, 60, 79, 80), (48, 47, 66, 67), (47, 46, 65, 66), (52, 71, 72, 53), (56, 55, 74, 75), (49, 68, 69, 50), (45, 63, 82, 64), (48, 67, 68, 49), (52, 51, 70, 71), (60, 59, 78, 79), (59, 58, 77, 78), (54, 53, 72, 73), (46, 45, 64, 65), (215, 216, 135, 134), (93, 94, 95, 96, 254, 253, 252, 251, 250, 249, 248, 247, 246, 88, 89, 90, 91, 92), (107, 106, 105, 104, 103, 317, 316, 102, 261, 262, 263, 264, 265, 266, 267, 268, 269, 270, 271, 272, 273, 274, 275, 276, 277, 278, 118, 319, 318, 117, 116, 115, 114, 113, 112, 111, 110, 109, 108), (114, 236, 235, 113), (108, 230, 229, 107), (104, 226, 225, 103), (116, 238, 237, 115), (106, 228, 227, 105), (111, 233, 232, 110), (107, 229, 228, 106), (112, 234, 233, 111), (115, 237, 236, 114), (113, 235, 234, 112), (109, 231, 230, 108), (105, 227, 226, 104), (117, 239, 238, 116), (225, 327, 323, 317, 103), (205, 206, 120, 119), (222, 223, 144, 143), (210, 211, 127, 126, 125), (214, 215, 134, 133, 132), (220, 221, 142, 141, 140), (218, 219, 139, 138), (314, 315, 297, 279, 296), (212, 213, 130, 129), (217, 218, 138, 137, 136), (207, 208, 122, 121, 120, 206), (211, 212, 129, 128, 127), (209, 210, 125, 124, 123), (219, 220, 140, 139), (208, 209, 123, 122), (216, 217, 136, 135), (142, 161, 160, 141), (213, 214, 132, 131, 130), (221, 222, 143, 142), (3, 2, 27, 28, 4), (13, 12, 34, 35, 14), (25, 24, 43, 44), (22, 21, 20, 40, 41), (139, 159, 158, 138), (137, 157, 156, 135, 136), (138, 158, 157, 137), (129, 151, 150, 128), (144, 163, 162, 143), (1, 0, 26, 27, 2), (131, 153, 152, 130), (6, 5, 29, 30, 7), (134, 155, 154, 133), (124, 148, 147, 123), (18, 17, 16, 37, 38), (15, 36, 37, 16), (20, 19, 39, 40), (11, 10, 32, 33), (191, 170, 171, 192), (177, 176, 175, 174, 154, 155, 156, 157, 158, 178), (102, 224, 240, 118), (185, 186, 187, 188, 189, 190, 191, 192, 193, 194, 195, 196, 197, 198, 199, 200, 201, 202, 203, 204), (177, 197, 196, 176), (203, 183, 184, 204), (178, 198, 197, 177), (202, 182, 183, 203), (185, 204, 184, 164), (182, 202, 201, 181), (167, 188, 187, 166), (166, 187, 186, 165), (192, 171, 172, 193), (176, 196, 195, 175), (189, 168, 169, 190), (175, 195, 194, 173, 174), (110, 232, 231, 109), (181, 201, 200, 180), (173, 194, 193, 172), (180, 200, 199, 179), (165, 186, 185, 164), (222, 295, 296, 279, 280, 281, 207, 206, 205, 223), (260, 241, 242, 261), (312, 313, 295, 294), (300, 301, 283, 282), (302, 303, 285, 284), (256, 257, 275, 274), (242, 243, 262, 261), (249, 250, 269, 268), (304, 305, 287, 286), (305, 306, 288, 287), (306, 307, 289, 288), (307, 308, 290, 289), (271, 252, 253, 272), (309, 310, 292, 291), (273, 255, 256, 274), (311, 312, 294, 293), (246, 247, 266, 265), (276, 258, 259, 277), (247, 248, 267, 266), (297, 298, 280, 279), (243, 244, 263, 262), (257, 258, 276, 275), (244, 245, 264, 263), (245, 246, 265, 264), (299, 300, 282, 281), (277, 259, 241, 260, 278), (51, 50, 69, 70), (298, 299, 281, 280), (254, 255, 273, 272, 253), (301, 302, 284, 283), (308, 309, 291, 290), (251, 252, 271, 270), (310, 311, 293, 292), (248, 249, 268, 267), (250, 251, 270, 269), (313, 314, 296, 295), (303, 304, 286, 285), (220, 219, 218, 217, 216, 215, 214, 213, 212, 211, 210, 209, 208, 207, 281, 282, 283, 284, 285, 286, 287, 288, 289, 290, 291, 292, 293, 294, 295, 222, 221), (100, 101, 83, 84, 85, 86, 87, 88, 246, 245, 244, 243, 242, 241, 259, 258, 257, 256, 255, 254, 96, 97, 98, 99), (341, 340, 344, 343, 339, 338, 330, 346, 349, 337), (228, 229, 230, 231, 232, 233, 234, 235, 236, 237, 238, 239, 328, 329, 321, 240, 315, 314, 313, 312, 311, 310, 309, 308, 307, 306, 305, 304, 303, 302, 301, 300, 299, 298, 224, 320, 326, 327, 225, 226, 227), (118, 240, 321, 319), (2, 3, 85, 84, 1), (318, 324, 328, 239, 117), (224, 102, 316, 320), (331, 332, 342, 345, 335, 336, 348, 347), (329, 341, 337, 325, 319, 321), (130, 152, 151, 129), (318, 319, 325, 324), (316, 317, 323, 322), (322, 323, 333, 330), (324, 325, 337, 334), (323, 327, 339, 333), (328, 324, 334, 340), (327, 326, 338, 339), (329, 328, 340, 341), (330, 333, 332, 331), (334, 337, 336, 335), (335, 345, 344, 340, 334), (102, 118, 278, 260, 261), (343, 344, 345, 342), (339, 343, 342, 332, 333), (347, 348, 349, 346), (322, 330, 338, 326, 320, 316), (336, 337, 349, 348), (330, 331, 347, 346)])
_uv = me_cylinder_001.uv_layers.new(name='UVMap')
_uv.uv.foreach_set('vector', [0.3743, 0.4222, 0.3733, 0.4732, 0.3435, 0.4729, 0.344, 0.422, 0.7166, 0.4168, 0.7156, 0.4679, 0.6857, 0.4676, 0.6558, 0.4674, 0.6563, 0.4165, 0.4671, 0.4225, 0.4637, 0.4768, 0.4333, 0.4749, 0.4354, 0.4228, 0.9646, 0.4257, 0.9588, 0.4805, 0.8969, 0.4745, 0.9006, 0.4218, 0.468, 0.1647, 0.1063, 0.9211, 0.5376, 0.09643, 0.5348, 0.1573, 0.5359, 0.1795, 0.4661, 0.1862, 0.4675, 0.1843, 0.502, 0.1764, 0.5345, 0.1776, 0.03853, 0.4313, 0.0436, 0.4846, 0.9909, 0.4858, 0.9588, 0.4805, 0.9646, 0.4257, 0.9006, 0.4218, 0.8969, 0.4745, 0.8664, 0.4726, 0.8694, 0.4204, 0.7468, 0.4171, 0.7456, 0.4684, 0.7156, 0.4679, 0.7166, 0.4168, 0.07409, 0.4813, 0.0436, 0.4846, 0.03853, 0.4313, 0.1013, 0.4271, 0.1043, 0.4789, 0.2233, 0.4228, 0.2241, 0.4739, 0.1942, 0.4747, 0.1643, 0.4757, 0.1626, 0.4244, 0.1643, 0.4757, 0.1043, 0.4789, 0.1013, 0.4271, 0.1626, 0.4244, 0.8694, 0.4204, 0.8664, 0.4726, 0.8361, 0.4711, 0.8058, 0.4699, 0.8077, 0.4183, 0.8058, 0.4699, 0.7456, 0.4684, 0.7468, 0.4171, 0.7772, 0.4176, 0.8077, 0.4183, 0.3136, 0.4729, 0.2838, 0.473, 0.2837, 0.4221, 0.344, 0.422, 0.3435, 0.4729, 0.2837, 0.4221, 0.2838, 0.473, 0.2539, 0.4734, 0.2241, 0.4739, 0.2233, 0.4228, 0.5961, 0.4677, 0.5357, 0.4697, 0.5337, 0.4159, 0.5959, 0.4166, 0.6558, 0.4674, 0.6857, 0.4676, 0.6857, 0.4734, 0.6558, 0.4732, 0.6558, 0.4674, 0.5961, 0.4677, 0.5959, 0.4166, 0.6563, 0.4165, 0.5961, 0.4677, 0.6558, 0.4674, 0.6558, 0.4732, 0.5962, 0.4735, 0.3133, 0.1028, 0.3134, 0.1086, 0.2834, 0.1089, 0.2536, 0.1089, 0.2536, 0.1031, 0.4649, 0.09638, 0.4657, 0.1024, 0.4343, 0.1051, 0.4036, 0.1066, 0.4034, 0.1007, 0.9589, 0.08922, 0.9596, 0.09514, 0.8991, 0.1001, 0.8987, 0.09431, 0.4649, 0.09638, 0.5382, 0.09039, 0.5376, 0.09643, 0.4657, 0.1024, 0.07205, 0.09523, 0.0715, 0.1013, 0.03999, 0.09819, 0.007448, 0.09361, 0.008588, 0.0873, 0.8058, 0.4699, 0.8361, 0.4711, 0.8358, 0.477, 0.8057, 0.4758, 0.1643, 0.4757, 0.1942, 0.4747, 0.1944, 0.4805, 0.1645, 0.4815, 0.1942, 0.4747, 0.2241, 0.4739, 0.2539, 0.4734, 0.254, 0.4792, 0.1944, 0.4805, 0.4637, 0.4768, 0.4671, 0.4225, 0.5337, 0.4159, 0.5357, 0.4697, 0.07409, 0.4813, 0.1043, 0.4789, 0.1047, 0.4848, 0.07466, 0.4872, 0.5993, 0.1001, 0.5996, 0.09417, 0.6601, 0.09623, 0.66, 0.1021, 0.9588, 0.4805, 0.9909, 0.4858, 0.9895, 0.492, 0.9579, 0.4866, 0.3136, 0.4729, 0.3435, 0.4729, 0.3434, 0.4787, 0.3137, 0.4787, 0.1938, 0.1079, 0.194, 0.1021, 0.2536, 0.1031, 0.2536, 0.1089, 0.2237, 0.1086, 0.6901, 0.1028, 0.6902, 0.09692, 0.7501, 0.09777, 0.7501, 0.1036, 0.7201, 0.1032, 0.4034, 0.1007, 0.4036, 0.1066, 0.3734, 0.1076, 0.3433, 0.1082, 0.3432, 0.1024, 0.4637, 0.4768, 0.5357, 0.4697, 0.5361, 0.4756, 0.4632, 0.4827, 0.3408, 0.01611, 0.3427, 0.08527, 0.2832, 0.08596, 0.2831, 0.01664, 0.254, 0.4792, 0.3137, 0.4787, 0.3434, 0.4787, 0.4031, 0.4796, 0.4632, 0.4827, 0.4614, 0.4996, 0.4319, 0.4978, 0.3728, 0.496, 0.3432, 0.4957, 0.2838, 0.4959, 0.2244, 0.4968, 0.165, 0.4986, 0.1354, 0.5, 0.07619, 0.5044, 0.0467, 0.5078, 0.9553, 0.5038, 0.895, 0.4978, 0.8649, 0.4957, 0.8049, 0.493, 0.8057, 0.4758, 0.8358, 0.477, 0.8965, 0.4804, 0.9579, 0.4866, 0.0134, 0.4954, 0.07466, 0.4872, 0.1047, 0.4848, 0.1645, 0.4815, 0.1944, 0.4805, 0.224, 0.08574, 0.2832, 0.08596, 0.3427, 0.08527, 0.3725, 0.08455, 0.4325, 0.08178, 0.4624, 0.07918, 0.5399, 0.07265, 0.6002, 0.0768, 0.6604, 0.079, 0.6904, 0.07972, 0.7501, 0.08069, 0.7798, 0.08099, 0.8091, 0.08076, 0.8095, 0.09771, 0.7501, 0.09777, 0.6902, 0.09692, 0.6601, 0.09623, 0.5996, 0.09417, 0.5382, 0.09039, 0.4649, 0.09638, 0.4034, 0.1007, 0.3432, 0.1024, 0.3133, 0.1028, 0.2536, 0.1031, 0.194, 0.1021, 0.1639, 0.101, 0.1029, 0.0976, 0.07205, 0.09523, 0.008588, 0.0873, 0.01311, 0.0695, 0.043, 0.07415, 0.07352, 0.07753, 0.1344, 0.08204, 0.1945, 0.08506, 0.5962, 0.4735, 0.6558, 0.4732, 0.6857, 0.4734, 0.7455, 0.4742, 0.8057, 0.4758, 0.8049, 0.493, 0.745, 0.4914, 0.6853, 0.4905, 0.6556, 0.4902, 0.5963, 0.4905, 0.5374, 0.4929, 0.4614, 0.4996, 0.4632, 0.4827, 0.5361, 0.4756, 0.1244, 0.8198, 0.07281, 0.8041, 0.03113, 0.7699, 0.005721, 0.7224, 0.0004362, 0.6958, 0.005721, 0.6422, 0.03113, 0.5946, 0.07281, 0.5604, 0.09783, 0.5501, 0.1515, 0.5448, 0.2031, 0.5604, 0.2256, 0.5755, 0.2598, 0.6171, 0.2702, 0.6422, 0.2755, 0.6958, 0.2598, 0.7474, 0.2256, 0.7891, 0.2031, 0.8041, 0.1515, 0.8198, 0.8649, 0.4957, 0.895, 0.4978, 0.8921, 0.531, 0.8626, 0.529, 0.5963, 0.4905, 0.5966, 0.5233, 0.5392, 0.5251, 0.5374, 0.4929, 0.8049, 0.493, 0.8649, 0.4957, 0.8626, 0.529, 0.8034, 0.5263, 0.6556, 0.4902, 0.6551, 0.5233, 0.5966, 0.5233, 0.5963, 0.4905, 0.9553, 0.5038, 0.0467, 0.5078, 0.05055, 0.54, 0.9506, 0.5372, 0.6556, 0.4902, 0.6853, 0.4905, 0.6846, 0.5237, 0.6551, 0.5233, 0.3432, 0.4957, 0.3728, 0.496, 0.372, 0.5288, 0.3428, 0.5287, 0.3728, 0.496, 0.4319, 0.4978, 0.4299, 0.5304, 0.372, 0.5288, 0.1354, 0.5, 0.1369, 0.5328, 0.0791, 0.537, 0.07619, 0.5044, 0.895, 0.4978, 0.9553, 0.5038, 0.9506, 0.5372, 0.8921, 0.531, 0.2838, 0.4959, 0.2839, 0.529, 0.2248, 0.5299, 0.2244, 0.4968, 0.4614, 0.4996, 0.5374, 0.4929, 0.5392, 0.5251, 0.4585, 0.5323, 0.3432, 0.4957, 0.3428, 0.5287, 0.2839, 0.529, 0.2838, 0.4959, 0.1354, 0.5, 0.165, 0.4986, 0.1661, 0.5315, 0.1369, 0.5328, 0.6853, 0.4905, 0.745, 0.4914, 0.744, 0.5247, 0.6846, 0.5237, 0.745, 0.4914, 0.8049, 0.493, 0.8034, 0.5263, 0.744, 0.5247, 0.0467, 0.5078, 0.07619, 0.5044, 0.0791, 0.537, 0.05055, 0.54, 0.4319, 0.4978, 0.4614, 0.4996, 0.4585, 0.5323, 0.4299, 0.5304, 0.9651, 0.1546, 0.9024, 0.1578, 0.8991, 0.1001, 0.9596, 0.09514, 0.9006, 0.4218, 0.8694, 0.4204, 0.8077, 0.4183, 0.7772, 0.4176, 0.7774, 0.4097, 0.808, 0.4103, 0.8387, 0.4112, 0.901, 0.4136, 0.9652, 0.4171, 0.03798, 0.4231, 0.1009, 0.419, 0.1624, 0.4165, 0.2232, 0.415, 0.2233, 0.4228, 0.1626, 0.4244, 0.1013, 0.4271, 0.03853, 0.4313, 0.9646, 0.4257, 0.1617, 0.3978, 0.2228, 0.3965, 0.2834, 0.3959, 0.344, 0.3958, 0.6385, 0.9263, 0.6385, 0.8945, 0.2419, 0.9208, 0.4582, 0.3986, 0.4673, 0.4017, 0.4047, 0.4042, 0.344, 0.4037, 0.2835, 0.4037, 0.2229, 0.4044, 0.1619, 0.4058, 0.1002, 0.4082, 0.03703, 0.4119, 0.9657, 0.4056, 0.9014, 0.4027, 0.8389, 0.4005, 0.8082, 0.3997, 0.7472, 0.3987, 0.7169, 0.3984, 0.6562, 0.3981, 0.5958, 0.3982, 0.5654, 0.3982, 0.5333, 0.3954, 0.6054, 0.899, 0.5938, 0.9144, 0.0613, 0.9203, 0.5959, 0.3903, 0.626, 0.3903, 0.6866, 0.3904, 0.7473, 0.3908, 0.8084, 0.3917, 0.8702, 0.3934, 0.9017, 0.3945, 0.9662, 0.3972, 0.03646, 0.4035, 0.09988, 0.4001, 0.7473, 0.3908, 0.7499, 0.1868, 0.8108, 0.1866, 0.8084, 0.3917, 0.09988, 0.4001, 0.09868, 0.1902, 0.1615, 0.1915, 0.1617, 0.3978, 0.344, 0.3958, 0.3447, 0.1916, 0.4054, 0.1909, 0.4048, 0.3962, 0.626, 0.3903, 0.6279, 0.1854, 0.689, 0.1863, 0.6866, 0.3904, 0.2228, 0.3965, 0.2231, 0.1921, 0.284, 0.192, 0.2834, 0.3959, 0.9017, 0.3945, 0.9032, 0.1848, 0.9665, 0.1823, 0.9662, 0.3972, 0.1617, 0.3978, 0.1615, 0.1915, 0.2231, 0.1921, 0.2228, 0.3965, 0.8702, 0.3934, 0.8722, 0.1857, 0.9032, 0.1848, 0.9017, 0.3945, 0.6866, 0.3904, 0.689, 0.1863, 0.7499, 0.1868, 0.7473, 0.3908, 0.8084, 0.3917, 0.8108, 0.1866, 0.8722, 0.1857, 0.8702, 0.3934, 0.03646, 0.4035, 0.03384, 0.1883, 0.09868, 0.1902, 0.09988, 0.4001, 0.2834, 0.3959, 0.284, 0.192, 0.3447, 0.1916, 0.344, 0.3958, 0.5959, 0.3903, 0.5971, 0.1849, 0.6279, 0.1854, 0.626, 0.3903, 0.3902, 0.5448, 0.5002, 0.5448, 0.5002, 0.6832, 0.4221, 0.764, 0.3902, 0.764, 0.468, 0.1647, 0.4365, 0.164, 0.4343, 0.1051, 0.4657, 0.1024, 0.5978, 0.1581, 0.5348, 0.1573, 0.5376, 0.09643, 0.5993, 0.1001, 0.284, 0.1657, 0.2233, 0.1657, 0.2237, 0.1086, 0.2536, 0.1089, 0.2834, 0.1089, 0.03523, 0.1597, 0.9651, 0.1546, 0.9596, 0.09514, 0.007448, 0.09361, 0.03999, 0.09819, 0.7199, 0.1603, 0.6591, 0.1594, 0.66, 0.1021, 0.6901, 0.1028, 0.7201, 0.1032, 0.8107, 0.1602, 0.7502, 0.1604, 0.7501, 0.1036, 0.8096, 0.1035, 0.5663, 0.1763, 0.5345, 0.1776, 0.502, 0.1764, 0.5023, 0.1654, 0.5665, 0.1656, 0.1622, 0.1646, 0.09974, 0.1627, 0.1025, 0.1036, 0.1637, 0.1068, 0.8716, 0.1589, 0.8107, 0.1602, 0.8096, 0.1035, 0.8393, 0.1028, 0.8691, 0.1017, 0.4055, 0.1643, 0.3749, 0.1648, 0.3734, 0.1076, 0.4036, 0.1066, 0.4343, 0.1051, 0.4365, 0.164, 0.2233, 0.1657, 0.1622, 0.1646, 0.1637, 0.1068, 0.1938, 0.1079, 0.2237, 0.1086, 0.3446, 0.1652, 0.284, 0.1657, 0.2834, 0.1089, 0.3134, 0.1086, 0.3433, 0.1082, 0.7502, 0.1604, 0.7199, 0.1603, 0.7201, 0.1032, 0.7501, 0.1036, 0.3749, 0.1648, 0.3446, 0.1652, 0.3433, 0.1082, 0.3734, 0.1076, 0.9024, 0.1578, 0.8716, 0.1589, 0.8691, 0.1017, 0.8991, 0.1001, 0.66, 0.1021, 0.6601, 0.09623, 0.6902, 0.09692, 0.6901, 0.1028, 0.09974, 0.1627, 0.03523, 0.1597, 0.03999, 0.09819, 0.0715, 0.1013, 0.1025, 0.1036, 0.6591, 0.1594, 0.5978, 0.1581, 0.5993, 0.1001, 0.66, 0.1021, 0.3733, 0.4732, 0.4032, 0.4738, 0.4031, 0.4796, 0.3434, 0.4787, 0.3435, 0.4729, 0.0436, 0.4846, 0.07409, 0.4813, 0.07466, 0.4872, 0.0134, 0.4954, 0.01229, 0.4894, 0.5357, 0.4697, 0.5961, 0.4677, 0.5962, 0.4735, 0.5361, 0.4756, 0.6857, 0.4676, 0.7156, 0.4679, 0.7456, 0.4684, 0.7455, 0.4742, 0.6857, 0.4734, 0.7501, 0.1036, 0.7501, 0.09777, 0.8095, 0.09771, 0.8096, 0.1035, 0.8393, 0.1028, 0.8391, 0.09701, 0.8987, 0.09431, 0.8991, 0.1001, 0.8691, 0.1017, 0.8096, 0.1035, 0.8095, 0.09771, 0.8391, 0.09701, 0.8393, 0.1028, 0.1637, 0.1068, 0.1639, 0.101, 0.194, 0.1021, 0.1938, 0.1079, 0.5376, 0.09643, 0.5382, 0.09039, 0.5996, 0.09417, 0.5993, 0.1001, 0.4333, 0.4749, 0.4637, 0.4768, 0.4632, 0.4827, 0.4031, 0.4796, 0.4032, 0.4738, 0.0715, 0.1013, 0.07205, 0.09523, 0.1029, 0.0976, 0.1025, 0.1036, 0.2838, 0.473, 0.3136, 0.4729, 0.3137, 0.4787, 0.254, 0.4792, 0.2539, 0.4734, 0.9596, 0.09514, 0.9589, 0.08922, 0.9896, 0.08451, 0.9908, 0.09056, 0.3134, 0.1086, 0.3133, 0.1028, 0.3432, 0.1024, 0.3433, 0.1082, 0.8361, 0.4711, 0.8664, 0.4726, 0.8969, 0.4745, 0.8965, 0.4804, 0.8358, 0.477, 0.9588, 0.4805, 0.9579, 0.4866, 0.8965, 0.4804, 0.8969, 0.4745, 0.7456, 0.4684, 0.8058, 0.4699, 0.8057, 0.4758, 0.7455, 0.4742, 0.1043, 0.4789, 0.1643, 0.4757, 0.1645, 0.4815, 0.1047, 0.4848, 0.1984, 0.01445, 0.1945, 0.08506, 0.1344, 0.08204, 0.1386, 0.0111, 0.8679, 0.07885, 0.8975, 0.07726, 0.9566, 0.07237, 0.9853, 0.06821, 0.9896, 0.08451, 0.9589, 0.08922, 0.8987, 0.09431, 0.8391, 0.09701, 0.8095, 0.09771, 0.8091, 0.08076, 0.4582, 0.3986, 0.4661, 0.1862, 0.5359, 0.1795, 0.5423, 0.3923, 0.7263, 0.5731, 0.7454, 0.5923, 0.7708, 0.6398, 0.7761, 0.6664, 0.7708, 0.72, 0.7454, 0.7676, 0.7263, 0.7867, 0.6787, 0.8121, 0.6251, 0.8174, 0.5985, 0.8121, 0.5509, 0.7867, 0.5167, 0.745, 0.5064, 0.72, 0.5011, 0.6664, 0.5064, 0.6398, 0.5167, 0.6148, 0.5509, 0.5731, 0.5735, 0.5581, 0.6251, 0.5424, 0.6787, 0.5477, 0.8679, 0.07885, 0.8637, 0.01022, 0.8923, 0.008441, 0.8975, 0.07726, 0.6035, 0.006488, 0.6002, 0.0768, 0.5399, 0.07265, 0.5453, 0.002894, 0.8091, 0.08076, 0.8065, 0.01285, 0.8637, 0.01022, 0.8679, 0.07885, 0.6621, 0.00866, 0.6604, 0.079, 0.6002, 0.0768, 0.6035, 0.006488, 0.4553, 0.009697, 0.5453, 0.002894, 0.5399, 0.07265, 0.4624, 0.07918, 0.6604, 0.079, 0.6621, 0.00866, 0.6916, 0.00938, 0.6904, 0.07972, 0.3427, 0.08527, 0.3408, 0.01611, 0.3696, 0.01532, 0.3725, 0.08455, 0.3725, 0.08455, 0.3696, 0.01532, 0.4268, 0.01221, 0.4325, 0.08178, 0.1386, 0.0111, 0.1344, 0.08204, 0.07352, 0.07753, 0.07975, 0.006655, 0.8975, 0.07726, 0.8923, 0.008441, 0.9492, 0.003506, 0.9566, 0.07237, 0.2831, 0.01664, 0.2832, 0.08596, 0.224, 0.08574, 0.2244, 0.01631, 0.9566, 0.07237, 0.9492, 0.003506, 0.05049, 0.003776, 0.043, 0.07415, 0.9853, 0.06821, 0.9662, 0.3972, 0.9665, 0.1823, 0.03384, 0.1883, 0.03646, 0.4035, 0.6904, 0.07972, 0.6916, 0.00938, 0.7506, 0.0103, 0.7501, 0.08069, 0.043, 0.07415, 0.05049, 0.003776, 0.07975, 0.006655, 0.07352, 0.07753, 0.7501, 0.08069, 0.7506, 0.0103, 0.7807, 0.01062, 0.7798, 0.08099, 0.4325, 0.08178, 0.4268, 0.01221, 0.4553, 0.009697, 0.4624, 0.07918, 0.5978, 0.1581, 0.5976, 0.1661, 0.5665, 0.1656, 0.499, 0.173, 0.4678, 0.1728, 0.4055, 0.1723, 0.4055, 0.1643, 0.4365, 0.164, 0.468, 0.1647, 0.5348, 0.1573, 0.5002, 0.4052, 0.4992, 0.4158, 0.4674, 0.4139, 0.4673, 0.4017, 0.6587, 0.178, 0.5972, 0.1768, 0.5976, 0.1661, 0.659, 0.1674, 0.3447, 0.1837, 0.284, 0.1841, 0.284, 0.1736, 0.3446, 0.1731, 0.2232, 0.1842, 0.1616, 0.1834, 0.1619, 0.1727, 0.2232, 0.1736, 0.7167, 0.4089, 0.6563, 0.4086, 0.6562, 0.3981, 0.7169, 0.3984, 0.4674, 0.4139, 0.4048, 0.4147, 0.4047, 0.4042, 0.4673, 0.4017, 0.03798, 0.4231, 0.9652, 0.4171, 0.9657, 0.4056, 0.03703, 0.4119, 0.09892, 0.182, 0.0342, 0.1799, 0.03482, 0.1684, 0.0994, 0.171, 0.0342, 0.1799, 0.9661, 0.1739, 0.9655, 0.1627, 0.03482, 0.1684, 0.9661, 0.1739, 0.903, 0.1767, 0.9027, 0.1659, 0.9655, 0.1627, 0.903, 0.1767, 0.8413, 0.1783, 0.8412, 0.1676, 0.9027, 0.1659, 0.8389, 0.4005, 0.8387, 0.4112, 0.808, 0.4103, 0.8082, 0.3997, 0.8108, 0.1787, 0.75, 0.1789, 0.7501, 0.1683, 0.8108, 0.1681, 0.7472, 0.3987, 0.747, 0.4093, 0.7167, 0.4089, 0.7169, 0.3984, 0.7196, 0.1787, 0.6587, 0.178, 0.659, 0.1674, 0.7198, 0.1681, 0.2232, 0.415, 0.1624, 0.4165, 0.1619, 0.4058, 0.2229, 0.4044, 0.5958, 0.3982, 0.5959, 0.4087, 0.5653, 0.4087, 0.5654, 0.3982, 0.1624, 0.4165, 0.1009, 0.419, 0.1002, 0.4082, 0.1619, 0.4058, 0.4992, 0.1835, 0.4675, 0.1843, 0.4678, 0.1728, 0.499, 0.173, 0.4048, 0.4147, 0.3441, 0.4142, 0.344, 0.4037, 0.4047, 0.4042, 0.6563, 0.4086, 0.5959, 0.4087, 0.5958, 0.3982, 0.6562, 0.3981, 0.3441, 0.4142, 0.2837, 0.4142, 0.2835, 0.4037, 0.344, 0.4037, 0.2837, 0.4142, 0.2232, 0.415, 0.2229, 0.4044, 0.2835, 0.4037, 0.4054, 0.1829, 0.3447, 0.1837, 0.3446, 0.1731, 0.4055, 0.1723, 0.5654, 0.3982, 0.5653, 0.4087, 0.5019, 0.4094, 0.5011, 0.399, 0.5333, 0.3954, 0.165, 0.4986, 0.2244, 0.4968, 0.2248, 0.5299, 0.1661, 0.5315, 0.4675, 0.1843, 0.4054, 0.1829, 0.4055, 0.1723, 0.4678, 0.1728, 0.7774, 0.4097, 0.747, 0.4093, 0.7472, 0.3987, 0.8082, 0.3997, 0.808, 0.4103, 0.284, 0.1841, 0.2232, 0.1842, 0.2232, 0.1736, 0.284, 0.1736, 0.8413, 0.1783, 0.8108, 0.1787, 0.8108, 0.1681, 0.8412, 0.1676, 0.901, 0.4136, 0.8387, 0.4112, 0.8389, 0.4005, 0.9014, 0.4027, 0.75, 0.1789, 0.7196, 0.1787, 0.7198, 0.1681, 0.7501, 0.1683, 0.1009, 0.419, 0.03798, 0.4231, 0.03703, 0.4119, 0.1002, 0.4082, 0.9652, 0.4171, 0.901, 0.4136, 0.9014, 0.4027, 0.9657, 0.4056, 0.5972, 0.1768, 0.5663, 0.1763, 0.5665, 0.1656, 0.5976, 0.1661, 0.1616, 0.1834, 0.09892, 0.182, 0.0994, 0.171, 0.1619, 0.1727, 0.7199, 0.1603, 0.7502, 0.1604, 0.8107, 0.1602, 0.8716, 0.1589, 0.9024, 0.1578, 0.9651, 0.1546, 0.03523, 0.1597, 0.09974, 0.1627, 0.1622, 0.1646, 0.2233, 0.1657, 0.284, 0.1657, 0.3446, 0.1652, 0.3749, 0.1648, 0.4055, 0.1643, 0.4055, 0.1723, 0.3446, 0.1731, 0.284, 0.1736, 0.2232, 0.1736, 0.1619, 0.1727, 0.0994, 0.171, 0.03482, 0.1684, 0.9655, 0.1627, 0.9027, 0.1659, 0.8412, 0.1676, 0.8108, 0.1681, 0.7501, 0.1683, 0.7198, 0.1681, 0.659, 0.1674, 0.5976, 0.1661, 0.5978, 0.1581, 0.6591, 0.1594, 0.5959, 0.4166, 0.5337, 0.4159, 0.4671, 0.4225, 0.4354, 0.4228, 0.3743, 0.4222, 0.344, 0.422, 0.2837, 0.4221, 0.2233, 0.4228, 0.2232, 0.415, 0.2837, 0.4142, 0.3441, 0.4142, 0.4048, 0.4147, 0.4674, 0.4139, 0.5019, 0.4094, 0.5653, 0.4087, 0.5959, 0.4087, 0.6563, 0.4086, 0.7167, 0.4089, 0.747, 0.4093, 0.7774, 0.4097, 0.7772, 0.4176, 0.7468, 0.4171, 0.7166, 0.4168, 0.6563, 0.4165, 0.8106, 0.9107, 0.777, 0.9075, 0.777, 0.8793, 0.6376, 0.8702, 0.6349, 0.8982, 0.5002, 0.7751, 0.2755, 0.8207, 0.2606, 0.8639, 0.1892, 0.8639, 0.3965, 0.9222, 0.2231, 0.1921, 0.1615, 0.1915, 0.09868, 0.1902, 0.03384, 0.1883, 0.9665, 0.1823, 0.9032, 0.1848, 0.8722, 0.1857, 0.8108, 0.1866, 0.7499, 0.1868, 0.689, 0.1863, 0.6279, 0.1854, 0.0004362, 0.8921, 0.252, 0.8699, 0.252, 0.9031, 0.3378, 0.9152, 0.5359, 0.1795, 0.5345, 0.1776, 0.5663, 0.1763, 0.5972, 0.1768, 0.6587, 0.178, 0.7196, 0.1787, 0.75, 0.1789, 0.8108, 0.1787, 0.8413, 0.1783, 0.903, 0.1767, 0.9661, 0.1739, 0.0342, 0.1799, 0.09892, 0.182, 0.1616, 0.1834, 0.2232, 0.1842, 0.284, 0.1841, 0.3447, 0.1837, 0.4054, 0.1829, 0.4675, 0.1843, 0.3368, 0.8645, 0.2529, 0.8648, 0.3306, 0.8648, 0.3306, 0.898, 0.4054, 0.1909, 0.3447, 0.1916, 0.284, 0.192, 0.9329, 0.7618, 0.9329, 0.5424, 0.9576, 0.5431, 0.9521, 0.7623, 0.4032, 0.4738, 0.3733, 0.4732, 0.3743, 0.4222, 0.4354, 0.4228, 0.4333, 0.4749, 0.3535, 0.7742, 0.2763, 0.6832, 0.2763, 0.5448, 0.3863, 0.5448, 0.3863, 0.764, 0.9576, 0.7631, 0.9521, 0.9825, 0.9329, 0.9825, 0.9329, 0.7632, 0.7135, 0.8183, 0.7135, 0.8646, 0.3826, 0.8851, 0.9299, 0.9084, 0.6068, 0.8183, 0.3535, 0.7751, 0.3516, 0.8636, 0.2805, 0.8636, 0.9588, 0.7714, 0.9635, 0.7631, 0.9635, 0.9103, 0.8541, 0.6808, 0.777, 0.7718, 0.7771, 0.5525, 0.1025, 0.1036, 0.1029, 0.0976, 0.1639, 0.101, 0.1637, 0.1068, 0.3927, 0.8842, 0.3544, 0.8842, 0.3544, 0.7649, 0.3876, 0.7649, 0.0004362, 0.859, 0.0004362, 0.8207, 0.1197, 0.8258, 0.1197, 0.8589, 0.1932, 0.904, 0.2264, 0.904, 0.2276, 0.9087, 0.1914, 0.9087, 0.5376, 0.9077, 0.5707, 0.9077, 0.5725, 0.9124, 0.5363, 0.9124, 0.9644, 0.7618, 0.9644, 0.6234, 0.9693, 0.6119, 0.9693, 0.7623, 0.9693, 0.7746, 0.9693, 0.913, 0.9644, 0.9135, 0.9644, 0.7631, 0.3282, 0.9162, 0.2952, 0.9134, 0.2968, 0.904, 0.3306, 0.904, 0.2873, 0.9164, 0.2542, 0.9164, 0.2529, 0.904, 0.2866, 0.9069, 0.7705, 0.8739, 0.7728, 0.91, 0.7257, 0.91, 0.7228, 0.8638, 0.7143, 0.8531, 0.724, 0.8183, 0.7728, 0.8183, 0.7604, 0.8629, 0.855, 0.8817, 0.6095, 0.9216, 0.6062, 0.899, 0.8775, 0.7727, 0.8775, 0.9231, 0.4582, 0.3986, 0.5423, 0.3923, 0.5333, 0.3954, 0.5002, 0.4052, 0.4673, 0.4017, 0.1703, 0.8708, 0.1478, 0.8207, 0.1703, 0.8236, 0.1478, 0.8738, 0.8271, 0.9075, 0.8271, 0.8793, 0.8496, 0.8825, 0.9009, 0.8817, 0.8784, 0.9231, 0.5723, 0.9068, 0.5013, 0.9068, 0.5011, 0.8889, 0.5725, 0.8889, 0.9635, 0.7618, 0.9585, 0.7623, 0.9585, 0.6151, 0.855, 0.5424, 0.932, 0.5526, 0.932, 0.7718, 0.1206, 0.8207, 0.1469, 0.8617, 0.1383, 0.9067, 0.1206, 0.9092, 0.9017, 0.8138, 0.9281, 0.7727, 0.9281, 0.8613, 0.9103, 0.8587])
_ca = me_cylinder_001.color_attributes.new('Col', 'BYTE_COLOR', 'CORNER')
_ca.data.foreach_set('color', [0.1878, 0.1878, 0.1878, 1.0, 0.9216, 0.9216, 0.9216, 1.0, 0.8963, 0.8963, 0.8963, 1.0, 0.1878, 0.1878, 0.1878, 1.0, 1.0, 1.0, 1.0, 1.0, 1.0, 1.0, 1.0, 1.0, 1.0, 1.0, 1.0, 1.0, 1.0, 1.0, 1.0, 1.0, 1.0, 1.0, 1.0, 1.0, 0.1878, 0.1878, 0.1878, 1.0, 0.9911, 0.9911, 0.9911, 1.0, 0.9734, 0.9734, 0.9734, 1.0, 0.1878, 0.1878, 0.1878, 1.0, 1.0, 1.0, 1.0, 1.0, 1.0, 1.0, 1.0, 1.0, 1.0, 1.0, 1.0, 1.0, 1.0, 1.0, 1.0, 1.0, 1.0, 1.0, 1.0, 1.0, 1.0, 1.0, 1.0, 1.0, 1.0, 1.0, 1.0, 1.0, 1.0, 1.0, 1.0, 1.0, 1.0, 1.0, 1.0, 1.0, 1.0, 1.0, 1.0, 1.0, 1.0, 1.0, 1.0, 1.0, 1.0, 1.0, 1.0, 1.0, 1.0, 1.0, 1.0, 1.0, 1.0, 1.0, 1.0, 1.0, 1.0, 1.0, 1.0, 1.0, 1.0, 1.0, 1.0, 1.0, 1.0, 1.0, 1.0, 1.0, 1.0, 1.0, 1.0, 1.0, 1.0, 1.0, 1.0, 1.0, 1.0, 1.0, 1.0, 1.0, 1.0, 1.0, 1.0, 1.0, 1.0, 1.0, 1.0, 1.0, 1.0, 1.0, 1.0, 1.0, 1.0, 1.0, 1.0, 1.0, 1.0, 1.0, 1.0, 1.0, 1.0, 1.0, 1.0, 1.0, 1.0, 1.0, 1.0, 1.0, 1.0, 1.0, 1.0, 1.0, 1.0, 1.0, 1.0, 1.0, 1.0, 1.0, 1.0, 1.0, 1.0, 1.0, 1.0, 1.0, 0.1878, 0.1878, 0.1878, 1.0, 0.9647, 0.9647, 0.9647, 1.0, 1.0, 1.0, 1.0, 1.0, 1.0, 1.0, 1.0, 1.0, 1.0, 1.0, 1.0, 1.0, 1.0, 1.0, 1.0, 1.0, 1.0, 1.0, 1.0, 1.0, 1.0, 1.0, 1.0, 1.0, 1.0, 1.0, 1.0, 1.0, 1.0, 1.0, 1.0, 1.0, 1.0, 1.0, 1.0, 1.0, 1.0, 1.0, 1.0, 1.0, 1.0, 1.0, 1.0, 1.0, 1.0, 1.0, 1.0, 1.0, 1.0, 1.0, 1.0, 1.0, 1.0, 1.0, 1.0, 1.0, 1.0, 1.0, 1.0, 1.0, 1.0, 1.0, 1.0, 1.0, 1.0, 1.0, 1.0, 1.0, 0.9387, 0.9387, 0.9387, 1.0, 0.8879, 0.8879, 0.8879, 1.0, 0.1878, 0.1878, 0.1878, 1.0, 0.1878, 0.1878, 0.1878, 1.0, 0.8963, 0.8963, 0.8963, 1.0, 0.1878, 0.1878, 0.1878, 1.0, 0.8879, 0.8879, 0.8879, 1.0, 0.8796, 0.8796, 0.8796, 1.0, 0.9647, 0.9647, 0.9647, 1.0, 0.1878, 0.1878, 0.1878, 1.0, 1.0, 1.0, 1.0, 1.0, 1.0, 1.0, 1.0, 1.0, 1.0, 1.0, 1.0, 1.0, 1.0, 1.0, 1.0, 1.0, 1.0, 1.0, 1.0, 1.0, 1.0, 1.0, 1.0, 1.0, 1.0, 1.0, 1.0, 1.0, 1.0, 1.0, 1.0, 1.0, 1.0, 1.0, 1.0, 1.0, 1.0, 1.0, 1.0, 1.0, 1.0, 1.0, 1.0, 1.0, 1.0, 1.0, 1.0, 1.0, 1.0, 1.0, 1.0, 1.0, 1.0, 1.0, 1.0, 1.0, 1.0, 1.0, 1.0, 1.0, 1.0, 1.0, 1.0, 1.0, 1.0, 1.0, 1.0, 1.0, 1.0, 1.0, 1.0, 1.0, 1.0, 1.0, 1.0, 1.0, 1.0, 1.0, 1.0, 1.0, 1.0, 1.0, 1.0, 1.0, 1.0, 1.0, 1.0, 1.0, 1.0, 1.0, 1.0, 1.0, 1.0, 1.0, 1.0, 1.0, 1.0, 1.0, 1.0, 1.0, 1.0, 1.0, 1.0, 1.0, 1.0, 1.0, 1.0, 1.0, 1.0, 1.0, 1.0, 1.0, 1.0, 1.0, 1.0, 1.0, 1.0, 1.0, 1.0, 1.0, 1.0, 1.0, 1.0, 1.0, 1.0, 1.0, 1.0, 1.0, 1.0, 1.0, 1.0, 1.0, 1.0, 1.0, 1.0, 1.0, 1.0, 1.0, 1.0, 1.0, 1.0, 1.0, 1.0, 1.0, 1.0, 1.0, 1.0, 1.0, 1.0, 1.0, 1.0, 1.0, 1.0, 1.0, 1.0, 1.0, 1.0, 1.0, 1.0, 1.0, 1.0, 1.0, 1.0, 1.0, 1.0, 1.0, 1.0, 1.0, 1.0, 1.0, 1.0, 1.0, 1.0, 1.0, 1.0, 1.0, 1.0, 1.0, 1.0, 1.0, 1.0, 1.0, 1.0, 1.0, 1.0, 1.0, 1.0, 1.0, 1.0, 1.0, 1.0, 1.0, 0.9647, 0.9647, 0.9647, 1.0, 0.8796, 0.8796, 0.8796, 1.0, 0.9823, 0.9823, 0.9823, 1.0, 1.0, 1.0, 1.0, 1.0, 0.9911, 0.9911, 0.9911, 1.0, 0.1878, 0.1878, 0.1878, 1.0, 1.0, 1.0, 1.0, 1.0, 1.0, 1.0, 1.0, 1.0, 1.0, 1.0, 1.0, 1.0, 1.0, 1.0, 1.0, 1.0, 1.0, 1.0, 1.0, 1.0, 1.0, 1.0, 1.0, 1.0, 1.0, 1.0, 1.0, 1.0, 1.0, 1.0, 1.0, 1.0, 1.0, 1.0, 1.0, 1.0, 1.0, 1.0, 1.0, 1.0, 1.0, 1.0, 1.0, 1.0, 1.0, 1.0, 1.0, 1.0, 1.0, 1.0, 1.0, 1.0, 1.0, 1.0, 1.0, 1.0, 0.9387, 0.9387, 0.9387, 1.0, 0.8963, 0.8963, 0.8963, 1.0, 0.9734, 0.9734, 0.9734, 1.0, 1.0, 1.0, 1.0, 1.0, 1.0, 1.0, 1.0, 1.0, 1.0, 1.0, 1.0, 1.0, 1.0, 1.0, 1.0, 1.0, 1.0, 1.0, 1.0, 1.0, 1.0, 1.0, 1.0, 1.0, 1.0, 1.0, 1.0, 1.0, 1.0, 1.0, 1.0, 1.0, 1.0, 1.0, 1.0, 1.0, 1.0, 1.0, 1.0, 1.0, 1.0, 1.0, 1.0, 1.0, 1.0, 1.0, 1.0, 1.0, 1.0, 1.0, 1.0, 1.0, 1.0, 1.0, 1.0, 1.0, 1.0, 1.0, 1.0, 1.0, 1.0, 1.0, 1.0, 1.0, 0.9911, 0.9911, 0.9911, 1.0, 1.0, 1.0, 1.0, 1.0, 1.0, 1.0, 1.0, 1.0, 1.0, 1.0, 1.0, 1.0, 1.0, 1.0, 1.0, 1.0, 1.0, 1.0, 1.0, 1.0, 1.0, 1.0, 1.0, 1.0, 1.0, 1.0, 1.0, 1.0, 0.9823, 0.9823, 0.9823, 1.0, 1.0, 1.0, 1.0, 1.0, 0.9734, 0.9734, 0.9734, 1.0, 1.0, 1.0, 1.0, 1.0, 1.0, 1.0, 1.0, 1.0, 1.0, 1.0, 1.0, 1.0, 1.0, 1.0, 1.0, 1.0, 0.9734, 0.9734, 0.9734, 1.0, 1.0, 1.0, 1.0, 1.0, 0.9823, 0.9823, 0.9823, 1.0, 1.0, 1.0, 1.0, 1.0, 1.0, 1.0, 1.0, 1.0, 1.0, 1.0, 1.0, 1.0, 1.0, 1.0, 1.0, 1.0, 1.0, 1.0, 1.0, 1.0, 1.0, 1.0, 1.0, 1.0, 1.0, 1.0, 1.0, 1.0, 1.0, 1.0, 1.0, 1.0, 1.0, 1.0, 1.0, 1.0, 1.0, 1.0, 1.0, 1.0, 1.0, 1.0, 1.0, 1.0, 1.0, 1.0, 1.0, 1.0, 1.0, 1.0, 1.0, 1.0, 1.0, 1.0, 1.0, 1.0, 1.0, 1.0, 1.0, 1.0, 1.0, 1.0, 1.0, 1.0, 1.0, 1.0, 1.0, 1.0, 1.0, 1.0, 1.0, 1.0, 1.0, 1.0, 1.0, 1.0, 1.0, 1.0, 1.0, 1.0, 1.0, 1.0, 1.0, 1.0, 1.0, 1.0, 1.0, 1.0, 1.0, 1.0, 1.0, 1.0, 1.0, 1.0, 1.0, 1.0, 1.0, 1.0, 1.0, 1.0, 1.0, 1.0, 1.0, 1.0, 1.0, 1.0, 1.0, 1.0, 1.0, 1.0, 1.0, 1.0, 1.0, 1.0, 1.0, 1.0, 1.0, 1.0, 1.0, 1.0, 1.0, 1.0, 1.0, 1.0, 1.0, 1.0, 1.0, 1.0, 1.0, 1.0, 1.0, 1.0, 1.0, 1.0, 1.0, 1.0, 1.0, 1.0, 1.0, 1.0, 1.0, 1.0, 1.0, 1.0, 1.0, 1.0, 1.0, 1.0, 1.0, 1.0, 1.0, 1.0, 1.0, 1.0, 1.0, 1.0, 1.0, 1.0, 1.0, 1.0, 1.0, 1.0, 1.0, 1.0, 1.0, 1.0, 1.0, 1.0, 1.0, 1.0, 1.0, 1.0, 1.0, 1.0, 1.0, 1.0, 1.0, 1.0, 1.0, 1.0, 1.0, 1.0, 1.0, 1.0, 1.0, 1.0, 1.0, 1.0, 1.0, 1.0, 1.0, 1.0, 1.0, 1.0, 1.0, 1.0, 1.0, 1.0, 1.0, 1.0, 1.0, 1.0, 1.0, 1.0, 1.0, 1.0, 1.0, 1.0, 1.0, 1.0, 1.0, 1.0, 1.0, 1.0, 1.0, 1.0, 1.0, 1.0, 1.0, 1.0, 1.0, 1.0, 1.0, 1.0, 1.0, 1.0, 1.0, 1.0, 1.0, 1.0, 1.0, 1.0, 1.0, 1.0, 1.0, 1.0, 1.0, 1.0, 1.0, 1.0, 1.0, 1.0, 1.0, 1.0, 1.0, 1.0, 1.0, 1.0, 1.0, 1.0, 1.0, 1.0, 1.0, 1.0, 1.0, 1.0, 1.0, 1.0, 1.0, 1.0, 1.0, 1.0, 1.0, 1.0, 1.0, 1.0, 1.0, 1.0, 1.0, 1.0, 1.0, 1.0, 1.0, 1.0, 1.0, 1.0, 1.0, 1.0, 1.0, 1.0, 1.0, 1.0, 1.0, 1.0, 1.0, 1.0, 1.0, 1.0, 1.0, 1.0, 1.0, 1.0, 1.0, 1.0, 1.0, 1.0, 1.0, 1.0, 1.0, 1.0, 1.0, 1.0, 1.0, 1.0, 1.0, 1.0, 1.0, 1.0, 1.0, 1.0, 1.0, 1.0, 1.0, 1.0, 1.0, 1.0, 1.0, 1.0, 1.0, 1.0, 1.0, 1.0, 1.0, 1.0, 1.0, 1.0, 1.0, 1.0, 1.0, 1.0, 1.0, 1.0, 1.0, 1.0, 1.0, 1.0, 1.0, 1.0, 1.0, 1.0, 1.0, 1.0, 1.0, 1.0, 1.0, 1.0, 1.0, 1.0, 1.0, 1.0, 1.0, 1.0, 1.0, 1.0, 1.0, 1.0, 1.0, 1.0, 1.0, 1.0, 0.1981, 0.1981, 0.1981, 1.0, 0.2051, 0.2051, 0.2051, 1.0, 1.0, 1.0, 1.0, 1.0, 1.0, 1.0, 1.0, 1.0, 1.0, 1.0, 1.0, 1.0, 1.0, 1.0, 1.0, 1.0, 0.8714, 0.8714, 0.8714, 1.0, 1.0, 1.0, 1.0, 1.0, 0.2086, 0.2086, 0.2086, 1.0, 0.1981, 0.1981, 0.1981, 1.0, 1.0, 1.0, 1.0, 1.0, 1.0, 1.0, 1.0, 1.0, 1.0, 1.0, 1.0, 1.0, 1.0, 1.0, 1.0, 1.0, 1.0, 1.0, 1.0, 1.0, 1.0, 1.0, 1.0, 1.0, 1.0, 1.0, 1.0, 1.0, 0.2582, 0.2582, 0.2582, 1.0, 0.2086, 0.2086, 0.2086, 1.0, 1.0, 1.0, 1.0, 1.0, 1.0, 1.0, 1.0, 1.0, 1.0, 1.0, 1.0, 1.0, 1.0, 1.0, 1.0, 1.0, 1.0, 1.0, 1.0, 1.0, 1.0, 1.0, 1.0, 1.0, 1.0, 1.0, 1.0, 1.0, 1.0, 1.0, 1.0, 1.0, 1.0, 1.0, 1.0, 1.0, 1.0, 1.0, 1.0, 1.0, 1.0, 1.0, 1.0, 1.0, 1.0, 1.0, 1.0, 1.0, 1.0, 1.0, 1.0, 1.0, 1.0, 1.0, 1.0, 1.0, 1.0, 1.0, 1.0, 1.0, 1.0, 1.0, 1.0, 1.0, 1.0, 1.0, 1.0, 1.0, 1.0, 1.0, 1.0, 1.0, 1.0, 1.0, 1.0, 1.0, 1.0, 1.0, 1.0, 1.0, 1.0, 1.0, 1.0, 1.0, 1.0, 1.0, 1.0, 1.0, 0.2346, 0.2346, 0.2346, 1.0, 1.0, 1.0, 1.0, 1.0, 1.0, 1.0, 1.0, 1.0, 1.0, 1.0, 1.0, 1.0, 1.0, 1.0, 1.0, 1.0, 1.0, 1.0, 1.0, 1.0, 1.0, 1.0, 1.0, 1.0, 1.0, 1.0, 1.0, 1.0, 1.0, 1.0, 1.0, 1.0, 1.0, 1.0, 1.0, 1.0, 1.0, 1.0, 1.0, 1.0, 1.0, 1.0, 1.0, 1.0, 0.2582, 0.2582, 0.2582, 1.0, 0.2423, 0.2423, 0.2423, 1.0, 1.0, 1.0, 1.0, 1.0, 1.0, 1.0, 1.0, 1.0, 0.8714, 0.8714, 0.8714, 1.0, 0.2582, 0.2582, 0.2582, 1.0, 1.0, 1.0, 1.0, 1.0, 1.0, 1.0, 1.0, 1.0, 1.0, 1.0, 1.0, 1.0, 1.0, 1.0, 1.0, 1.0, 1.0, 1.0, 1.0, 1.0, 1.0, 1.0, 1.0, 1.0, 1.0, 1.0, 1.0, 1.0, 1.0, 1.0, 1.0, 1.0, 1.0, 1.0, 1.0, 1.0, 1.0, 1.0, 1.0, 1.0, 1.0, 1.0, 1.0, 1.0, 1.0, 1.0, 1.0, 1.0, 1.0, 1.0, 1.0, 1.0, 1.0, 1.0, 1.0, 1.0, 1.0, 1.0, 1.0, 1.0, 1.0, 1.0, 1.0, 1.0, 1.0, 1.0, 1.0, 1.0, 1.0, 1.0, 1.0, 1.0, 1.0, 1.0, 1.0, 1.0, 1.0, 1.0, 1.0, 1.0, 1.0, 1.0, 1.0, 1.0, 1.0, 1.0, 1.0, 1.0, 1.0, 1.0, 1.0, 1.0, 1.0, 1.0, 1.0, 1.0, 0.1878, 0.1878, 0.1878, 1.0, 0.1878, 0.1878, 0.1878, 1.0, 1.0, 1.0, 1.0, 1.0, 1.0, 1.0, 1.0, 1.0, 1.0, 1.0, 1.0, 1.0, 1.0, 1.0, 1.0, 1.0, 1.0, 1.0, 1.0, 1.0, 0.1878, 0.1878, 0.1878, 1.0, 0.1878, 0.1878, 0.1878, 1.0, 0.1878, 0.1878, 0.1878, 1.0, 0.1878, 0.1878, 0.1878, 1.0, 0.2086, 0.2086, 0.2086, 1.0, 0.2016, 0.2016, 0.2016, 1.0, 0.1878, 0.1878, 0.1878, 1.0, 0.1878, 0.1878, 0.1878, 1.0, 0.1878, 0.1878, 0.1878, 1.0, 0.1878, 0.1878, 0.1878, 1.0, 0.1878, 0.1878, 0.1878, 1.0, 0.1878, 0.1878, 0.1878, 1.0, 1.0, 1.0, 1.0, 1.0, 1.0, 1.0, 1.0, 1.0, 1.0, 1.0, 1.0, 1.0, 1.0, 1.0, 1.0, 1.0, 1.0, 1.0, 1.0, 1.0, 1.0, 1.0, 1.0, 1.0, 1.0, 1.0, 1.0, 1.0, 1.0, 1.0, 1.0, 1.0, 1.0, 1.0, 1.0, 1.0, 1.0, 1.0, 1.0, 1.0, 1.0, 1.0, 1.0, 1.0, 1.0, 1.0, 1.0, 1.0, 1.0, 1.0, 1.0, 1.0, 0.1878, 0.1878, 0.1878, 1.0, 0.1946, 0.1946, 0.1946, 1.0, 0.1946, 0.1946, 0.1946, 1.0, 1.0, 1.0, 1.0, 1.0, 1.0, 1.0, 1.0, 1.0, 1.0, 1.0, 1.0, 1.0, 1.0, 1.0, 1.0, 1.0, 1.0, 1.0, 1.0, 1.0, 1.0, 1.0, 1.0, 1.0, 1.0, 1.0, 1.0, 1.0, 1.0, 1.0, 1.0, 1.0, 1.0, 1.0, 1.0, 1.0, 1.0, 1.0, 1.0, 1.0, 1.0, 1.0, 1.0, 1.0, 1.0, 1.0, 1.0, 1.0, 1.0, 1.0, 1.0, 1.0, 1.0, 1.0, 1.0, 1.0, 1.0, 1.0, 1.0, 1.0, 1.0, 1.0, 1.0, 1.0, 1.0, 1.0, 1.0, 1.0, 1.0, 1.0, 1.0, 1.0, 0.1878, 0.1878, 0.1878, 1.0, 1.0, 1.0, 1.0, 1.0, 1.0, 1.0, 1.0, 1.0, 0.1878, 0.1878, 0.1878, 1.0, 1.0, 1.0, 1.0, 1.0, 1.0, 1.0, 1.0, 1.0, 1.0, 1.0, 1.0, 1.0, 1.0, 1.0, 1.0, 1.0, 0.1878, 0.1878, 0.1878, 1.0, 1.0, 1.0, 1.0, 1.0, 1.0, 1.0, 1.0, 1.0, 0.1878, 0.1878, 0.1878, 1.0, 1.0, 1.0, 1.0, 1.0, 1.0, 1.0, 1.0, 1.0, 1.0, 1.0, 1.0, 1.0, 1.0, 1.0, 1.0, 1.0, 1.0, 1.0, 1.0, 1.0, 1.0, 1.0, 1.0, 1.0, 1.0, 1.0, 1.0, 1.0, 0.1878, 0.1878, 0.1878, 1.0, 1.0, 1.0, 1.0, 1.0, 1.0, 1.0, 1.0, 1.0, 1.0, 1.0, 1.0, 1.0, 1.0, 1.0, 1.0, 1.0, 1.0, 1.0, 1.0, 1.0, 1.0, 1.0, 1.0, 1.0, 1.0, 1.0, 1.0, 1.0, 1.0, 1.0, 1.0, 1.0, 1.0, 1.0, 1.0, 1.0, 1.0, 1.0, 1.0, 1.0, 1.0, 1.0, 1.0, 1.0, 1.0, 1.0, 1.0, 1.0, 1.0, 1.0, 1.0, 1.0, 1.0, 1.0, 1.0, 1.0, 1.0, 1.0, 1.0, 1.0, 1.0, 1.0, 1.0, 1.0, 0.1878, 0.1878, 0.1878, 1.0, 1.0, 1.0, 1.0, 1.0, 1.0, 1.0, 1.0, 1.0, 0.1878, 0.1878, 0.1878, 1.0, 1.0, 1.0, 1.0, 1.0, 1.0, 1.0, 1.0, 1.0, 1.0, 1.0, 1.0, 1.0, 1.0, 1.0, 1.0, 1.0, 1.0, 1.0, 1.0, 1.0, 1.0, 1.0, 1.0, 1.0, 1.0, 1.0, 1.0, 1.0, 0.2086, 0.2086, 0.2086, 1.0, 0.1878, 0.1878, 0.1878, 1.0, 1.0, 1.0, 1.0, 1.0, 1.0, 1.0, 1.0, 1.0, 1.0, 1.0, 1.0, 1.0, 1.0, 1.0, 1.0, 1.0, 1.0, 1.0, 1.0, 1.0, 1.0, 1.0, 1.0, 1.0, 1.0, 1.0, 1.0, 1.0, 1.0, 1.0, 1.0, 1.0, 1.0, 1.0, 1.0, 1.0, 1.0, 1.0, 1.0, 1.0, 1.0, 1.0, 1.0, 1.0, 1.0, 1.0, 1.0, 1.0, 1.0, 1.0, 1.0, 1.0, 1.0, 1.0, 1.0, 1.0, 1.0, 1.0, 1.0, 1.0, 1.0, 1.0, 1.0, 1.0, 1.0, 1.0, 1.0, 1.0, 1.0, 1.0, 1.0, 1.0, 1.0, 1.0, 1.0, 1.0, 1.0, 1.0, 1.0, 1.0, 1.0, 1.0, 1.0, 1.0, 1.0, 1.0, 1.0, 1.0, 1.0, 1.0, 1.0, 1.0, 1.0, 1.0, 1.0, 1.0, 1.0, 1.0, 1.0, 1.0, 1.0, 1.0, 1.0, 1.0, 1.0, 1.0, 1.0, 1.0, 1.0, 1.0, 1.0, 1.0, 1.0, 1.0, 1.0, 1.0, 1.0, 1.0, 1.0, 1.0, 1.0, 1.0, 1.0, 1.0, 1.0, 1.0, 1.0, 1.0, 1.0, 1.0, 1.0, 1.0, 1.0, 1.0, 1.0, 1.0, 1.0, 1.0, 1.0, 1.0, 1.0, 1.0, 1.0, 1.0, 1.0, 1.0, 1.0, 1.0, 1.0, 1.0, 1.0, 1.0, 1.0, 1.0, 1.0, 1.0, 1.0, 1.0, 1.0, 1.0, 1.0, 1.0, 1.0, 1.0, 1.0, 1.0, 1.0, 1.0, 1.0, 1.0, 1.0, 1.0, 1.0, 1.0, 1.0, 1.0, 1.0, 1.0, 1.0, 1.0, 1.0, 1.0, 1.0, 1.0, 1.0, 1.0, 1.0, 1.0, 1.0, 1.0, 1.0, 1.0, 1.0, 1.0, 1.0, 1.0, 1.0, 1.0, 1.0, 1.0, 1.0, 1.0, 1.0, 1.0, 1.0, 1.0, 1.0, 1.0, 1.0, 1.0, 1.0, 1.0, 1.0, 1.0, 1.0, 1.0, 1.0, 1.0, 1.0, 1.0, 1.0, 1.0, 1.0, 1.0, 1.0, 1.0, 1.0, 1.0, 1.0, 1.0, 1.0, 1.0, 1.0, 1.0, 1.0, 1.0, 1.0, 1.0, 1.0, 1.0, 1.0, 1.0, 1.0, 1.0, 1.0, 1.0, 1.0, 1.0, 1.0, 1.0, 1.0, 1.0, 1.0, 1.0, 1.0, 1.0, 1.0, 1.0, 1.0, 1.0, 1.0, 1.0, 1.0, 1.0, 1.0, 1.0, 1.0, 1.0, 1.0, 1.0, 1.0, 1.0, 1.0, 1.0, 1.0, 1.0, 1.0, 1.0, 1.0, 1.0, 1.0, 1.0, 1.0, 1.0, 1.0, 1.0, 1.0, 1.0, 1.0, 1.0, 1.0, 1.0, 1.0, 1.0, 1.0, 1.0, 1.0, 1.0, 1.0, 1.0, 1.0, 1.0, 1.0, 1.0, 1.0, 1.0, 1.0, 1.0, 1.0, 1.0, 1.0, 1.0, 1.0, 1.0, 1.0, 1.0, 1.0, 1.0, 1.0, 1.0, 1.0, 1.0, 1.0, 1.0, 1.0, 1.0, 1.0, 1.0, 0.9216, 0.9216, 0.9216, 1.0, 0.956, 0.956, 0.956, 1.0, 1.0, 1.0, 1.0, 1.0, 0.9734, 0.9734, 0.9734, 1.0, 0.8963, 0.8963, 0.8963, 1.0, 1.0, 1.0, 1.0, 1.0, 1.0, 1.0, 1.0, 1.0, 1.0, 1.0, 1.0, 1.0, 1.0, 1.0, 1.0, 1.0, 1.0, 1.0, 1.0, 1.0, 1.0, 1.0, 1.0, 1.0, 1.0, 1.0, 1.0, 1.0, 1.0, 1.0, 1.0, 1.0, 1.0, 1.0, 1.0, 1.0, 1.0, 1.0, 1.0, 1.0, 1.0, 1.0, 1.0, 1.0, 1.0, 1.0, 1.0, 1.0, 1.0, 1.0, 1.0, 1.0, 1.0, 1.0, 1.0, 1.0, 1.0, 1.0, 1.0, 1.0, 1.0, 1.0, 1.0, 1.0, 1.0, 1.0, 1.0, 1.0, 1.0, 1.0, 1.0, 1.0, 1.0, 1.0, 1.0, 1.0, 1.0, 1.0, 1.0, 1.0, 1.0, 1.0, 1.0, 1.0, 1.0, 1.0, 1.0, 1.0, 1.0, 1.0, 1.0, 1.0, 1.0, 1.0, 1.0, 1.0, 1.0, 1.0, 1.0, 1.0, 1.0, 1.0, 1.0, 1.0, 1.0, 1.0, 1.0, 1.0, 1.0, 1.0, 1.0, 1.0, 1.0, 1.0, 1.0, 1.0, 1.0, 1.0, 1.0, 1.0, 1.0, 1.0, 1.0, 1.0, 1.0, 1.0, 1.0, 1.0, 1.0, 1.0, 1.0, 1.0, 1.0, 1.0, 1.0, 1.0, 1.0, 1.0, 1.0, 1.0, 0.9734, 0.9734, 0.9734, 1.0, 0.9911, 0.9911, 0.9911, 1.0, 1.0, 1.0, 1.0, 1.0, 1.0, 1.0, 1.0, 1.0, 0.956, 0.956, 0.956, 1.0, 1.0, 1.0, 1.0, 1.0, 1.0, 1.0, 1.0, 1.0, 1.0, 1.0, 1.0, 1.0, 1.0, 1.0, 1.0, 1.0, 0.8879, 0.8879, 0.8879, 1.0, 0.9387, 0.9387, 0.9387, 1.0, 1.0, 1.0, 1.0, 1.0, 0.9823, 0.9823, 0.9823, 1.0, 0.8796, 0.8796, 0.8796, 1.0, 1.0, 1.0, 1.0, 1.0, 1.0, 1.0, 1.0, 1.0, 1.0, 1.0, 1.0, 1.0, 1.0, 1.0, 1.0, 1.0, 1.0, 1.0, 1.0, 1.0, 1.0, 1.0, 1.0, 1.0, 1.0, 1.0, 1.0, 1.0, 1.0, 1.0, 1.0, 1.0, 1.0, 1.0, 1.0, 1.0, 1.0, 1.0, 1.0, 1.0, 1.0, 1.0, 1.0, 1.0, 1.0, 1.0, 1.0, 1.0, 1.0, 1.0, 1.0, 1.0, 1.0, 1.0, 1.0, 1.0, 1.0, 1.0, 1.0, 1.0, 1.0, 1.0, 1.0, 1.0, 1.0, 1.0, 1.0, 1.0, 1.0, 1.0, 1.0, 1.0, 1.0, 1.0, 1.0, 1.0, 1.0, 1.0, 1.0, 1.0, 1.0, 1.0, 1.0, 1.0, 1.0, 1.0, 1.0, 1.0, 1.0, 1.0, 1.0, 1.0, 1.0, 1.0, 1.0, 1.0, 1.0, 1.0, 1.0, 1.0, 1.0, 1.0, 1.0, 1.0, 1.0, 1.0, 1.0, 1.0, 1.0, 1.0, 1.0, 1.0, 1.0, 1.0, 1.0, 1.0, 1.0, 1.0, 1.0, 1.0, 1.0, 1.0, 1.0, 1.0, 1.0, 1.0, 1.0, 1.0, 1.0, 1.0, 1.0, 1.0, 1.0, 1.0, 1.0, 1.0, 1.0, 1.0, 1.0, 1.0, 1.0, 1.0, 1.0, 1.0, 1.0, 1.0, 1.0, 1.0, 1.0, 1.0, 1.0, 1.0, 1.0, 1.0, 1.0, 1.0, 1.0, 1.0, 1.0, 1.0, 1.0, 1.0, 1.0, 1.0, 1.0, 1.0, 1.0, 1.0, 1.0, 1.0, 1.0, 1.0, 1.0, 1.0, 1.0, 1.0, 1.0, 1.0, 1.0, 1.0, 1.0, 1.0, 1.0, 1.0, 1.0, 1.0, 1.0, 1.0, 1.0, 1.0, 1.0, 1.0, 1.0, 1.0, 1.0, 1.0, 1.0, 1.0, 1.0, 1.0, 1.0, 1.0, 1.0, 1.0, 1.0, 1.0, 1.0, 1.0, 1.0, 1.0, 1.0, 1.0, 1.0, 1.0, 1.0, 1.0, 1.0, 1.0, 1.0, 1.0, 1.0, 1.0, 1.0, 1.0, 1.0, 1.0, 1.0, 1.0, 1.0, 1.0, 1.0, 1.0, 1.0, 1.0, 1.0, 1.0, 1.0, 1.0, 1.0, 1.0, 1.0, 1.0, 1.0, 1.0, 1.0, 1.0, 1.0, 1.0, 1.0, 1.0, 1.0, 1.0, 1.0, 1.0, 1.0, 1.0, 1.0, 1.0, 1.0, 1.0, 1.0, 1.0, 1.0, 1.0, 1.0, 1.0, 1.0, 1.0, 1.0, 1.0, 1.0, 1.0, 1.0, 1.0, 1.0, 1.0, 1.0, 1.0, 1.0, 1.0, 1.0, 1.0, 1.0, 1.0, 1.0, 1.0, 1.0, 1.0, 1.0, 1.0, 1.0, 1.0, 1.0, 1.0, 1.0, 1.0, 1.0, 1.0, 1.0, 1.0, 1.0, 1.0, 1.0, 1.0, 1.0, 1.0, 1.0, 1.0, 1.0, 1.0, 1.0, 1.0, 1.0, 1.0, 1.0, 1.0, 1.0, 1.0, 1.0, 1.0, 1.0, 1.0, 1.0, 1.0, 1.0, 1.0, 1.0, 1.0, 1.0, 1.0, 1.0, 1.0, 1.0, 1.0, 1.0, 1.0, 1.0, 1.0, 1.0, 1.0, 1.0, 1.0, 1.0, 1.0, 1.0, 1.0, 1.0, 1.0, 1.0, 1.0, 1.0, 1.0, 1.0, 1.0, 1.0, 1.0, 1.0, 1.0, 1.0, 1.0, 1.0, 1.0, 1.0, 1.0, 1.0, 1.0, 1.0, 1.0, 1.0, 1.0, 1.0, 1.0, 1.0, 1.0, 1.0, 1.0, 1.0, 1.0, 1.0, 1.0, 1.0, 1.0, 1.0, 1.0, 1.0, 1.0, 1.0, 1.0, 1.0, 1.0, 1.0, 1.0, 1.0, 1.0, 1.0, 1.0, 1.0, 1.0, 1.0, 1.0, 1.0, 1.0, 1.0, 1.0, 1.0, 1.0, 1.0, 1.0, 1.0, 1.0, 1.0, 1.0, 1.0, 1.0, 1.0, 1.0, 1.0, 1.0, 1.0, 1.0, 1.0, 1.0, 1.0, 1.0, 1.0, 1.0, 1.0, 1.0, 1.0, 1.0, 1.0, 1.0, 1.0, 1.0, 1.0, 1.0, 1.0, 1.0, 1.0, 1.0, 1.0, 1.0, 1.0, 1.0, 1.0, 1.0, 1.0, 1.0, 1.0, 1.0, 1.0, 1.0, 1.0, 1.0, 1.0, 1.0, 1.0, 1.0, 1.0, 1.0, 1.0, 1.0, 1.0, 1.0, 1.0, 1.0, 1.0, 1.0, 1.0, 1.0, 1.0, 1.0, 1.0, 1.0, 1.0, 1.0, 1.0, 1.0, 1.0, 1.0, 1.0, 1.0, 1.0, 1.0, 1.0, 1.0, 1.0, 1.0, 1.0, 1.0, 1.0, 1.0, 1.0, 1.0, 1.0, 1.0, 1.0, 1.0, 1.0, 1.0, 1.0, 1.0, 1.0, 1.0, 1.0, 1.0, 1.0, 1.0, 1.0, 1.0, 1.0, 1.0, 1.0, 1.0, 1.0, 1.0, 1.0, 1.0, 1.0, 1.0, 1.0, 1.0, 1.0, 1.0, 1.0, 1.0, 1.0, 1.0, 1.0, 1.0, 1.0, 1.0, 1.0, 1.0, 1.0, 1.0, 1.0, 1.0, 1.0, 1.0, 1.0, 1.0, 1.0, 1.0, 1.0, 1.0, 1.0, 1.0, 1.0, 1.0, 1.0, 1.0, 1.0, 1.0, 1.0, 1.0, 1.0, 1.0, 1.0, 1.0, 1.0, 1.0, 1.0, 1.0, 1.0, 1.0, 1.0, 1.0, 0.1878, 0.1878, 0.1878, 1.0, 0.1878, 0.1878, 0.1878, 1.0, 0.1878, 0.1878, 0.1878, 1.0, 0.1878, 0.1878, 0.1878, 1.0, 1.0, 1.0, 1.0, 1.0, 1.0, 1.0, 1.0, 1.0, 1.0, 1.0, 1.0, 1.0, 1.0, 1.0, 1.0, 1.0, 1.0, 1.0, 1.0, 1.0, 1.0, 1.0, 1.0, 1.0, 1.0, 1.0, 1.0, 1.0, 1.0, 1.0, 1.0, 1.0, 1.0, 1.0, 1.0, 1.0, 1.0, 1.0, 1.0, 1.0, 1.0, 1.0, 1.0, 1.0, 1.0, 1.0, 1.0, 1.0, 1.0, 1.0, 1.0, 1.0, 1.0, 1.0, 1.0, 1.0, 1.0, 1.0, 1.0, 1.0, 1.0, 1.0, 1.0, 1.0, 0.1878, 0.1878, 0.1878, 1.0, 0.1878, 0.1878, 0.1878, 1.0, 0.1878, 0.1878, 0.1878, 1.0, 0.1878, 0.1878, 0.1878, 1.0, 1.0, 1.0, 1.0, 1.0, 1.0, 1.0, 1.0, 1.0, 1.0, 1.0, 1.0, 1.0, 1.0, 1.0, 1.0, 1.0, 1.0, 1.0, 1.0, 1.0, 1.0, 1.0, 1.0, 1.0, 1.0, 1.0, 1.0, 1.0, 1.0, 1.0, 1.0, 1.0, 1.0, 1.0, 1.0, 1.0, 1.0, 1.0, 1.0, 1.0, 1.0, 1.0, 1.0, 1.0, 1.0, 1.0, 1.0, 1.0, 1.0, 1.0, 1.0, 1.0, 1.0, 1.0, 1.0, 1.0, 1.0, 1.0, 1.0, 1.0, 1.0, 1.0, 1.0, 1.0, 1.0, 1.0, 1.0, 1.0, 1.0, 1.0, 1.0, 1.0, 1.0, 1.0, 1.0, 1.0, 1.0, 1.0, 1.0, 1.0, 1.0, 1.0, 1.0, 1.0, 1.0, 1.0, 1.0, 1.0, 1.0, 1.0, 1.0, 1.0, 1.0, 1.0, 1.0, 1.0, 1.0, 1.0, 1.0, 1.0, 1.0, 1.0, 1.0, 1.0, 1.0, 1.0, 1.0, 1.0, 1.0, 1.0, 1.0, 1.0, 1.0, 1.0, 1.0, 1.0, 1.0, 1.0, 1.0, 1.0, 1.0, 1.0, 1.0, 1.0, 1.0, 1.0, 1.0, 1.0, 1.0, 1.0, 1.0, 1.0, 1.0, 1.0, 1.0, 1.0, 1.0, 1.0, 1.0, 1.0, 1.0, 1.0, 1.0, 1.0, 0.1878, 0.1878, 0.1878, 1.0, 1.0, 1.0, 1.0, 1.0, 1.0, 1.0, 1.0, 1.0, 0.1878, 0.1878, 0.1878, 1.0, 1.0, 1.0, 1.0, 1.0, 1.0, 1.0, 1.0, 1.0, 1.0, 1.0, 1.0, 1.0, 1.0, 1.0, 1.0, 1.0, 1.0, 1.0, 1.0, 1.0, 1.0, 1.0, 1.0, 1.0, 1.0, 1.0, 1.0, 1.0, 1.0, 1.0, 1.0, 1.0, 1.0, 1.0, 1.0, 1.0, 1.0, 1.0, 1.0, 1.0, 1.0, 1.0, 1.0, 1.0, 1.0, 1.0, 1.0, 1.0, 0.1878, 0.1878, 0.1878, 1.0, 0.1878, 0.1878, 0.1878, 1.0, 0.1878, 0.1878, 0.1878, 1.0, 0.1878, 0.1878, 0.1878, 1.0, 1.0, 1.0, 1.0, 1.0, 1.0, 1.0, 1.0, 1.0, 1.0, 1.0, 1.0, 1.0, 1.0, 1.0, 1.0, 1.0, 0.1878, 0.1878, 0.1878, 1.0, 0.1878, 0.1878, 0.1878, 1.0, 0.1878, 0.1878, 0.1878, 1.0, 0.1878, 0.1878, 0.1878, 1.0, 0.1878, 0.1878, 0.1878, 1.0, 0.1878, 0.1878, 0.1878, 1.0, 0.1878, 0.1878, 0.1878, 1.0, 0.1878, 0.1878, 0.1878, 1.0, 1.0, 1.0, 1.0, 1.0, 1.0, 1.0, 1.0, 1.0, 1.0, 1.0, 1.0, 1.0, 1.0, 1.0, 1.0, 1.0, 1.0, 1.0, 1.0, 1.0, 1.0, 1.0, 1.0, 1.0, 1.0, 1.0, 1.0, 1.0, 1.0, 1.0, 1.0, 1.0, 1.0, 1.0, 1.0, 1.0, 1.0, 1.0, 1.0, 1.0, 1.0, 1.0, 1.0, 1.0, 1.0, 1.0, 1.0, 1.0, 1.0, 1.0, 1.0, 1.0, 1.0, 1.0, 1.0, 1.0, 1.0, 1.0, 1.0, 1.0, 1.0, 1.0, 1.0, 1.0, 1.0, 1.0, 1.0, 1.0, 1.0, 1.0, 1.0, 1.0, 1.0, 1.0, 1.0, 1.0, 1.0, 1.0, 1.0, 1.0, 1.0, 1.0, 1.0, 1.0, 1.0, 1.0, 1.0, 1.0, 1.0, 1.0, 1.0, 1.0, 1.0, 1.0, 1.0, 1.0, 1.0, 1.0, 1.0, 1.0, 1.0, 1.0, 1.0, 1.0, 1.0, 1.0, 1.0, 1.0, 1.0, 1.0, 1.0, 1.0, 1.0, 1.0, 1.0, 1.0, 1.0, 1.0, 1.0, 1.0, 1.0, 1.0, 1.0, 1.0, 1.0, 1.0, 1.0, 1.0, 1.0, 1.0, 1.0, 1.0, 1.0, 1.0, 1.0, 1.0, 1.0, 1.0, 1.0, 1.0, 1.0, 1.0, 1.0, 1.0, 1.0, 1.0, 1.0, 1.0, 1.0, 1.0, 1.0, 1.0, 1.0, 1.0, 1.0, 1.0, 1.0, 1.0, 1.0, 1.0, 1.0, 1.0, 1.0, 1.0, 1.0, 1.0, 1.0, 1.0, 1.0, 1.0, 1.0, 1.0, 1.0, 1.0, 1.0, 1.0, 1.0, 1.0, 1.0, 1.0, 1.0, 1.0, 1.0, 1.0, 1.0, 1.0, 1.0, 1.0, 1.0, 1.0, 1.0, 1.0, 1.0, 1.0, 1.0, 1.0, 1.0, 1.0, 1.0, 1.0, 1.0, 1.0, 1.0, 1.0, 1.0, 1.0, 1.0, 1.0, 1.0, 1.0, 1.0, 1.0, 1.0, 1.0, 1.0, 1.0, 1.0, 1.0, 1.0, 1.0, 1.0, 1.0, 1.0, 1.0, 1.0, 1.0, 1.0, 1.0, 1.0, 1.0, 1.0, 1.0, 1.0, 1.0, 1.0, 1.0, 1.0, 1.0, 1.0, 1.0, 1.0, 1.0, 1.0, 1.0, 1.0, 1.0, 1.0, 1.0, 1.0, 1.0, 1.0, 1.0, 1.0, 1.0, 1.0, 1.0, 1.0, 1.0, 1.0, 1.0, 1.0, 1.0, 1.0, 1.0, 1.0, 1.0, 1.0, 1.0, 1.0, 1.0, 1.0, 1.0, 1.0, 1.0, 1.0, 1.0, 1.0, 1.0, 1.0, 1.0, 1.0, 1.0, 1.0, 1.0, 1.0, 1.0, 1.0, 1.0, 1.0, 1.0, 1.0, 1.0, 1.0, 1.0, 1.0, 1.0, 1.0, 1.0, 1.0, 1.0, 1.0, 1.0, 1.0, 1.0, 1.0, 1.0, 1.0, 1.0, 1.0, 1.0, 1.0, 1.0, 1.0, 1.0, 1.0, 1.0, 1.0, 1.0, 1.0, 1.0, 1.0, 1.0, 1.0, 1.0, 1.0, 1.0, 1.0, 1.0, 1.0, 1.0, 1.0, 1.0, 1.0, 1.0, 1.0, 1.0, 1.0, 1.0, 1.0, 1.0, 1.0, 1.0, 1.0, 1.0, 1.0, 1.0, 1.0, 1.0, 1.0, 1.0, 1.0, 1.0, 1.0, 1.0, 1.0, 1.0, 1.0, 1.0, 1.0, 1.0, 0.1878, 0.1878, 0.1878, 1.0, 1.0, 1.0, 1.0, 1.0, 1.0, 1.0, 1.0, 1.0, 1.0, 1.0, 1.0, 1.0, 0.1878, 0.1878, 0.1878, 1.0, 1.0, 1.0, 1.0, 1.0, 1.0, 1.0, 1.0, 1.0, 1.0, 1.0, 1.0, 1.0, 1.0, 1.0, 1.0, 1.0, 1.0, 1.0, 1.0, 1.0, 1.0, 1.0, 1.0, 1.0, 1.0, 1.0, 1.0, 1.0, 1.0, 1.0, 1.0, 1.0, 1.0, 1.0, 1.0, 1.0, 1.0, 1.0, 1.0, 1.0, 1.0, 1.0, 1.0, 1.0, 1.0, 1.0, 1.0, 1.0, 1.0, 1.0, 1.0, 1.0, 1.0, 1.0, 1.0, 1.0, 1.0, 1.0, 1.0, 1.0, 1.0, 1.0, 1.0, 1.0, 1.0, 1.0, 1.0, 1.0, 1.0, 1.0, 1.0, 1.0, 1.0, 1.0, 1.0, 1.0, 1.0, 1.0, 1.0, 1.0, 1.0, 1.0, 1.0, 1.0, 1.0, 1.0, 1.0, 1.0, 1.0, 1.0, 1.0, 1.0, 1.0, 1.0, 1.0, 1.0, 1.0, 1.0, 1.0, 1.0, 1.0, 1.0, 1.0, 1.0, 1.0, 1.0, 1.0, 1.0, 1.0, 1.0, 1.0, 1.0, 1.0, 1.0, 1.0, 1.0, 1.0, 1.0, 1.0, 1.0, 1.0, 1.0, 1.0, 1.0, 1.0, 1.0, 1.0, 1.0, 1.0, 1.0, 1.0, 1.0, 1.0, 1.0, 1.0, 1.0, 1.0, 1.0, 1.0, 1.0, 1.0, 1.0, 1.0, 1.0, 1.0, 1.0, 1.0, 1.0, 1.0, 1.0, 1.0, 1.0, 1.0, 1.0, 1.0, 1.0, 1.0, 1.0, 1.0, 1.0, 1.0, 1.0, 1.0, 1.0, 1.0, 1.0, 1.0, 1.0, 1.0, 1.0, 1.0, 1.0, 1.0, 1.0, 1.0, 1.0, 1.0, 1.0, 1.0, 1.0, 1.0, 1.0, 1.0, 1.0, 1.0, 1.0, 1.0, 1.0, 1.0, 1.0, 1.0, 1.0, 1.0, 1.0, 1.0, 1.0, 1.0, 1.0, 1.0, 1.0, 1.0, 1.0, 1.0, 1.0, 1.0, 1.0, 1.0, 1.0, 1.0, 1.0, 1.0, 1.0, 1.0, 1.0, 1.0, 1.0, 1.0, 1.0, 1.0, 1.0, 1.0, 1.0, 1.0, 1.0, 1.0, 1.0, 1.0, 1.0, 1.0, 1.0, 1.0, 1.0, 1.0, 1.0, 1.0, 1.0, 1.0, 1.0, 1.0, 1.0, 1.0, 1.0, 1.0, 1.0, 1.0, 1.0, 1.0, 1.0, 1.0, 1.0, 1.0, 1.0, 1.0, 1.0, 1.0, 1.0, 1.0, 1.0, 1.0, 1.0, 0.1878, 0.1878, 0.1878, 1.0, 1.0, 1.0, 1.0, 1.0, 1.0, 1.0, 1.0, 1.0, 0.1946, 0.1946, 0.1946, 1.0, 0.956, 0.956, 0.956, 1.0, 0.9216, 0.9216, 0.9216, 1.0, 0.1878, 0.1878, 0.1878, 1.0, 0.1878, 0.1878, 0.1878, 1.0, 0.9734, 0.9734, 0.9734, 1.0, 1.0, 1.0, 1.0, 1.0, 1.0, 1.0, 1.0, 1.0, 1.0, 1.0, 1.0, 1.0, 1.0, 1.0, 1.0, 1.0, 1.0, 1.0, 1.0, 1.0, 1.0, 1.0, 1.0, 1.0, 1.0, 1.0, 1.0, 1.0, 1.0, 1.0, 1.0, 1.0, 1.0, 1.0, 1.0, 1.0, 1.0, 1.0, 1.0, 1.0, 1.0, 1.0, 1.0, 1.0, 1.0, 1.0, 1.0, 1.0, 1.0, 1.0, 1.0, 1.0, 1.0, 1.0, 1.0, 1.0, 1.0, 1.0, 1.0, 1.0, 1.0, 1.0, 1.0, 1.0, 1.0, 1.0, 1.0, 1.0, 1.0, 1.0, 1.0, 1.0, 1.0, 1.0, 1.0, 1.0, 1.0, 1.0, 1.0, 1.0, 1.0, 1.0, 1.0, 1.0, 0.1946, 0.1946, 0.1946, 1.0, 1.0, 1.0, 1.0, 1.0, 1.0, 1.0, 1.0, 1.0, 1.0, 1.0, 1.0, 1.0, 1.0, 1.0, 1.0, 1.0, 1.0, 1.0, 1.0, 1.0, 0.1946, 0.1946, 0.1946, 1.0, 0.1946, 0.1946, 0.1946, 1.0, 1.0, 1.0, 1.0, 1.0, 1.0, 1.0, 1.0, 1.0, 0.2016, 0.2016, 0.2016, 1.0, 0.2086, 0.2086, 0.2086, 1.0, 1.0, 1.0, 1.0, 1.0, 1.0, 1.0, 1.0, 1.0, 1.0, 1.0, 1.0, 1.0, 1.0, 1.0, 1.0, 1.0, 1.0, 1.0, 1.0, 1.0, 1.0, 1.0, 1.0, 1.0, 1.0, 1.0, 1.0, 1.0, 1.0, 1.0, 1.0, 1.0, 1.0, 1.0, 1.0, 1.0, 1.0, 1.0, 1.0, 1.0, 1.0, 1.0, 1.0, 1.0, 1.0, 1.0, 1.0, 1.0, 1.0, 1.0, 1.0, 1.0, 1.0, 1.0, 1.0, 1.0, 1.0, 1.0, 1.0, 1.0, 1.0, 1.0, 1.0, 1.0, 1.0, 1.0, 1.0, 1.0, 1.0, 1.0, 1.0, 1.0, 1.0, 1.0, 1.0, 1.0, 1.0, 1.0, 1.0, 1.0, 1.0, 1.0, 1.0, 1.0, 1.0, 1.0, 1.0, 1.0, 1.0, 1.0, 1.0, 1.0, 1.0, 1.0, 1.0, 1.0, 1.0, 1.0, 1.0, 1.0, 1.0, 1.0, 1.0, 1.0, 1.0, 1.0, 1.0, 1.0, 1.0, 1.0, 1.0, 1.0, 1.0, 1.0, 1.0, 1.0, 1.0, 1.0, 1.0, 1.0, 1.0, 1.0, 1.0, 1.0, 1.0, 1.0, 1.0, 1.0, 1.0, 1.0, 1.0, 1.0, 1.0, 1.0, 1.0, 1.0, 1.0, 1.0, 1.0, 1.0, 1.0, 1.0, 1.0, 1.0, 1.0, 1.0, 1.0, 1.0, 1.0, 1.0, 1.0, 1.0, 1.0, 1.0, 1.0, 1.0, 0.1878, 0.1878, 0.1878, 1.0, 1.0, 1.0, 1.0, 1.0, 1.0, 1.0, 1.0, 1.0, 0.1878, 0.1878, 0.1878, 1.0, 0.1878, 0.1878, 0.1878, 1.0, 1.0, 1.0, 1.0, 1.0, 1.0, 1.0, 1.0, 1.0, 1.0, 1.0, 1.0, 1.0, 1.0, 1.0, 1.0, 1.0, 1.0, 1.0, 1.0, 1.0, 1.0, 1.0, 1.0, 1.0, 1.0, 1.0, 1.0, 1.0, 1.0, 1.0, 1.0, 1.0, 1.0, 1.0, 1.0, 1.0, 1.0, 1.0, 1.0, 1.0, 1.0, 1.0, 1.0, 1.0, 1.0, 1.0, 1.0, 1.0, 1.0, 1.0, 1.0, 1.0, 1.0, 1.0, 1.0, 1.0, 1.0, 1.0, 1.0, 1.0, 1.0, 1.0, 1.0, 1.0, 1.0, 1.0, 1.0, 1.0, 1.0, 1.0, 1.0, 1.0, 1.0, 1.0, 1.0, 1.0, 1.0, 1.0, 1.0, 1.0, 1.0, 1.0, 1.0, 1.0, 1.0, 1.0, 1.0, 1.0, 1.0, 1.0, 1.0, 1.0, 1.0, 1.0, 1.0, 1.0, 1.0, 1.0, 1.0, 1.0, 1.0, 1.0, 1.0, 1.0, 1.0, 1.0, 1.0, 1.0])
me_cylinder_001.materials.append(mat_material)
me_cylinder_001.use_remesh_preserve_volume = False
me_cylinder_001.use_remesh_preserve_attributes = False
me_cylinder_001.use_mirror_vertex_groups = False
me_cylinder_001.use_paint_bone_selection = False
me_cylinder_001.use_paint_mask = True
me_cylinder_001.update()

# ---- objects
ob_canon = bpy.data.objects.new('Canon', me_cylinder_003)
ob_pipes = bpy.data.objects.new('Pipes', me_cylinder_005)
ob_base = bpy.data.objects.new('Base', me_cube_001)
ob_barrel = bpy.data.objects.new('Barrel', me_cylinder_001)

# ---- transforms, parenting, visibility, modifiers, constraints
ob_canon.location = (-0.01249, 0.3481, 1.256)
ob_canon.rotation_euler = (1.571, 1.571, 0.0)
ob_canon.scale = (1.018, 1.018, 1.222)
ob_canon.lineart.crease_threshold = 0.0
ob_pipes.parent = ob_canon
ob_pipes.matrix_parent_inverse = Matrix(((9.587e-08, -0.0, -1.27, 1.472), (1.27, -8.123e-07, 9.581e-08, -0.001308), (-4.949e-07, -0.7735, -1.192e-07, -1.291), (0.0, 0.0, 0.0, 1.0)))
ob_pipes.location = (0.01337, -5.496, 1.162)
ob_pipes.rotation_euler = (1.571, 1.571, 0.0)
ob_pipes.scale = (0.8856, 0.8856, 0.1187)
ob_pipes.lineart.crease_threshold = 0.0
_m = ob_pipes.modifiers.new('Decimate', 'DECIMATE')
_m.decimate_type = 'DISSOLVE'
_m.angle_limit = 0.7163
ob_base.location = (0.0, 0.0, -1.455)
ob_base.scale = (3.17, 3.628, 0.4759)
ob_base.lineart.crease_threshold = 0.0
ob_barrel.location = (0.0, 0.0, 0.0)
ob_barrel.rotation_euler = (1.571, 0.0, 0.0)
ob_barrel.lineart.crease_threshold = 0.0
_vg = ob_barrel.vertex_groups.new(name='Group')

# ---- collection membership
col_collection_1.objects.link(ob_canon)
col_collection_1.objects.link(ob_pipes)
col_collection_1.objects.link(ob_base)
col_collection_1.objects.link(ob_barrel)

# ---- scene / render settings (as saved in the file)
scene.frame_start = 1; scene.frame_end = 250; scene.frame_set(3)
scene.render.engine = 'BLENDER_EEVEE_NEXT'
scene.render.image_settings.compression = 90
scene.render.resolution_percentage = 50
scene.render.dither_intensity = 0.0
scene.cycles.use_denoising = False
scene.cycles.samples = 10
scene.cycles.sampling_pattern = 'TABULATED_SOBOL'
scene.cycles.light_sampling_threshold = 0.0
scene.cycles.use_adaptive_sampling = False
scene.cycles.use_light_tree = False
scene.cycles.blur_glossy = 0.0
scene.cycles.volume_bounces = 1
scene.cycles.pixel_filter_type = 'GAUSSIAN'
scene.cycles.sample_clamp_indirect = 0.0
scene.view_settings.view_transform = 'Standard'
bpy.context.view_layer.update()

# ---- added for rendering (the .blend has no active camera and no usable light): camera, sun
cam_auto = bpy.data.cameras.new('AutoCamera')
cam_auto.lens = 50.0
cam_auto.sensor_width = 36.0
cam_auto.clip_end = 1000.0
ob_auto_camera = bpy.data.objects.new('AutoCamera', cam_auto)
scene.collection.objects.link(ob_auto_camera)
ob_auto_camera.location = (6.25809, -8.43154, 4.96937)
ob_auto_camera.rotation_euler = (1.09748, -7.21219e-08, 0.694738)
scene.camera = ob_auto_camera
light_auto_sun = bpy.data.lights.new('AutoSun', 'SUN')
light_auto_sun.energy = 3.0
light_auto_sun.angle = 0.0523599
ob_auto_sun = bpy.data.objects.new('AutoSun', light_auto_sun)
scene.collection.objects.link(ob_auto_sun)
ob_auto_sun.rotation_euler = (0.872665, 0.174533, 0.523599)
bpy.context.view_layer.update()
